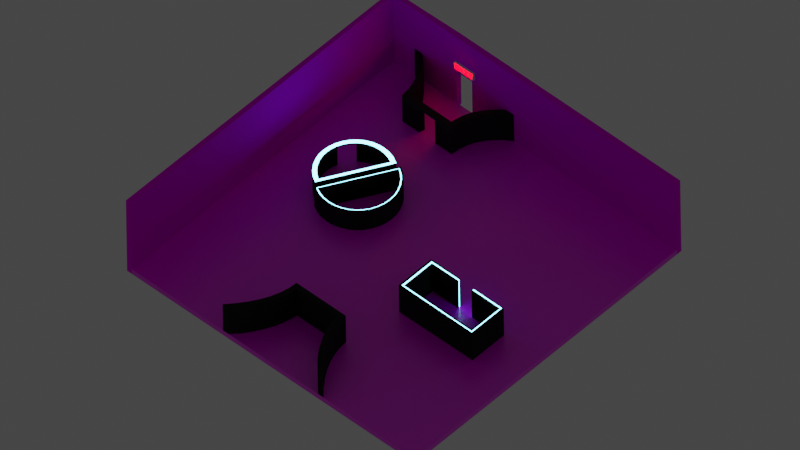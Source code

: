 # Source: Level_14.blend  (saved by Blender 2.83.18; exported with 4.5.12 LTS)
import bpy
from mathutils import Matrix  # noqa: F401  (used for matrix-valued properties, if any)

bpy.ops.wm.read_factory_settings(use_empty=True)
scene = bpy.context.scene
scene.name = 'Scene'

# ---- collections
col_collection = bpy.data.collections.new('Collection'); scene.collection.children.link(col_collection)

# ---- images (referenced by path relative to the original .blend; pixels are not part of the script)
import os
ASSET_DIR = os.environ.get("B2B_ASSET_DIR", "")  # directory of the original .blend (textures are referenced by path, not embedded)
HERE = os.path.dirname(os.path.abspath(__file__))  # packed textures are extracted next to this script under _unpacked/

def load_image(name, relpath, width, height, colorspace="sRGB"):
    """Load a texture the original file referenced (path relative to the .blend, or extracted next to this script)."""
    p = next((c for c in (os.path.join(HERE, relpath), os.path.join(ASSET_DIR, relpath)) if relpath and os.path.exists(c)), "")
    if p:
        img = bpy.data.images.load(p, check_existing=True)
        img.name = name
    else:  # same state as the original file: an image datablock whose file is absent (Cycles renders it pink)
        img = bpy.data.images.new(name, width, height)
        img.source = "FILE"
        img.filepath = "//" + (relpath or name)
    img.colorspace_settings.name = colorspace
    return img
img_white_tiles_png = load_image('White Tiles.png', 'White Tiles.png', 1024, 1024, 'sRGB')
img_black_tiles_png_001 = load_image('Black_Tiles.png.001', 'Black_Tiles.png', 1024, 1024, 'sRGB')

# ---- materials (node trees are filled in below, after node groups)
mat_wall_black = bpy.data.materials.new('Wall_Black')
mat_wall_black.use_transparent_shadow = False
mat_emission = bpy.data.materials.new('Emission')
mat_emission.use_transparent_shadow = False
mat_material_001 = bpy.data.materials.new('Material.001')
mat_material_001.use_transparent_shadow = False
mat_floor = bpy.data.materials.new('Floor')
mat_floor.use_transparent_shadow = False
mat_black_tiles = bpy.data.materials.new('Black Tiles')
mat_black_tiles.use_transparent_shadow = False

# ---- material node trees
mat_wall_black.use_nodes = True; mat_wall_black.node_tree.nodes.clear()
_N = mat_wall_black.node_tree.nodes; _L = mat_wall_black.node_tree.links
n0 = _N.new('ShaderNodeBsdfPrincipled'); n0.name = 'Principled BSDF'; n0.location = (10, 300)
n0.distribution = 'GGX'
n0.subsurface_method = 'BURLEY'
n0.inputs[0].default_value = (0.0149, 0.0149, 0.0149, 1.0)
n0.inputs[2].default_value = 0.925
n0.inputs[3].default_value = 1.45
n0.inputs[13].default_value = 0.05833
n0.inputs[27].default_value = (0.0, 0.0, 0.0, 1.0)
n0.inputs[28].default_value = 1.0
n1 = _N.new('ShaderNodeOutputMaterial'); n1.name = 'Material Output'; n1.location = (300, 300)
_L.new(n0.outputs[0], n1.inputs[0])
n1.is_active_output = True
mat_emission.use_nodes = True; mat_emission.node_tree.nodes.clear()
_N = mat_emission.node_tree.nodes; _L = mat_emission.node_tree.links
n0 = _N.new('ShaderNodeOutputMaterial'); n0.name = 'Material Output'; n0.location = (300, 300)
n1 = _N.new('ShaderNodeEmission'); n1.name = 'Emission'; n1.location = (67, 237)
n1.inputs[0].default_value = (0.1914, 0.7458, 1.0, 1.0)
n1.inputs[1].default_value = 8.9
_L.new(n1.outputs[0], n0.inputs[0])
n0.is_active_output = True
mat_material_001.use_nodes = True; mat_material_001.node_tree.nodes.clear()
_N = mat_material_001.node_tree.nodes; _L = mat_material_001.node_tree.links
n0 = _N.new('ShaderNodeOutputMaterial'); n0.name = 'Material Output'; n0.location = (300, 300)
n1 = _N.new('ShaderNodeEmission'); n1.name = 'Emission'; n1.location = (46, 228)
n1.inputs[0].default_value = (1.0, 0.0, 0.003421, 1.0)
n1.inputs[1].default_value = 17.4
_L.new(n1.outputs[0], n0.inputs[0])
n0.is_active_output = True
mat_floor.use_nodes = True; mat_floor.node_tree.nodes.clear()
_N = mat_floor.node_tree.nodes; _L = mat_floor.node_tree.links
n0 = _N.new('ShaderNodeOutputMaterial'); n0.name = 'Material Output'; n0.location = (650, 300)
n1 = _N.new('ShaderNodeTexCoord'); n1.name = 'Texture Coordinate'; n1.location = (-932, 159)
n2 = _N.new('ShaderNodeMapping'); n2.name = 'Mapping'; n2.location = (-722, 176)
n2.width = 240
n2.inputs[3].default_value = (15.0, 8.0, 1.0)
n3 = _N.new('ShaderNodeTexImage'); n3.name = 'Image Texture.001'; n3.location = (-402, -9)
n3.image = img_white_tiles_png
n4 = _N.new('ShaderNodeValToRGB'); n4.name = 'ColorRamp'; n4.location = (-19, -70)
while len(n4.color_ramp.elements) > 1: n4.color_ramp.elements.remove(n4.color_ramp.elements[-1])
n4.color_ramp.elements[0].position = 0.0; n4.color_ramp.elements[0].color = (1.0, 1.0, 1.0, 1.0)
_e = n4.color_ramp.elements.new(0.4364); _e.color = (0.0, 0.0, 0.0, 1.0)
n5 = _N.new('ShaderNodeBsdfPrincipled'); n5.name = 'Principled BSDF'; n5.location = (360, 300)
n5.distribution = 'GGX'
n5.subsurface_method = 'BURLEY'
n5.inputs[3].default_value = 1.45
n5.inputs[13].default_value = 1.0
n5.inputs[27].default_value = (0.0, 0.0, 0.0, 1.0)
n5.inputs[28].default_value = 1.0
_L.new(n2.outputs[0], n3.inputs[0])
_L.new(n1.outputs[2], n2.inputs[0])
_L.new(n3.outputs[0], n5.inputs[0])
_L.new(n3.outputs[0], n4.inputs[0])
_L.new(n4.outputs[0], n5.inputs[2])
_L.new(n5.outputs[0], n0.inputs[0])
n0.is_active_output = True
mat_black_tiles.use_nodes = True; mat_black_tiles.node_tree.nodes.clear()
_N = mat_black_tiles.node_tree.nodes; _L = mat_black_tiles.node_tree.links
n0 = _N.new('ShaderNodeTexCoord'); n0.name = 'Texture Coordinate'; n0.location = (-830, 132)
n1 = _N.new('ShaderNodeMapping'); n1.name = 'Mapping'; n1.location = (-620, 149)
n1.width = 240
n1.inputs[3].default_value = (8.0, 4.0, 1.0)
n2 = _N.new('ShaderNodeTexImage'); n2.name = 'Image Texture'; n2.location = (-330, 135)
n2.image = img_black_tiles_png_001
n3 = _N.new('ShaderNodeOutputMaterial'); n3.name = 'Material Output'; n3.location = (601, 287)
n4 = _N.new('ShaderNodeValToRGB'); n4.name = 'ColorRamp'; n4.location = (14, 25)
while len(n4.color_ramp.elements) > 1: n4.color_ramp.elements.remove(n4.color_ramp.elements[-1])
n4.color_ramp.elements[0].position = 0.0; n4.color_ramp.elements[0].color = (1.0, 1.0, 1.0, 1.0)
_e = n4.color_ramp.elements.new(0.08182); _e.color = (0.0, 0.0, 0.0, 1.0)
n5 = _N.new('ShaderNodeBrightContrast'); n5.name = 'Bright/Contrast'; n5.location = (82, 144)
n5.inputs[1].default_value = -0.05
n5.inputs[2].default_value = -0.05
n6 = _N.new('ShaderNodeBsdfPrincipled'); n6.name = 'Principled BSDF'; n6.location = (317, 224)
n6.distribution = 'GGX'
n6.subsurface_method = 'BURLEY'
n6.inputs[2].default_value = 1.0
n6.inputs[3].default_value = 1.45
n6.inputs[13].default_value = 0.1045
n6.inputs[27].default_value = (0.0, 0.0, 0.0, 1.0)
n6.inputs[28].default_value = 1.0
_L.new(n6.outputs[0], n3.inputs[0])
_L.new(n1.outputs[0], n2.inputs[0])
_L.new(n0.outputs[2], n1.inputs[0])
_L.new(n2.outputs[0], n5.inputs[0])
_L.new(n2.outputs[0], n4.inputs[0])
_L.new(n5.outputs[0], n6.inputs[0])
n3.is_active_output = True

# ---- world
world_world = bpy.data.worlds.new('World'); scene.world = world_world
world_world.use_nodes = True; world_world.node_tree.nodes.clear()
_N = world_world.node_tree.nodes; _L = world_world.node_tree.links
n0 = _N.new('ShaderNodeOutputWorld'); n0.name = 'World Output'; n0.location = (300, 300)
n1 = _N.new('ShaderNodeBackground'); n1.name = 'Background'; n1.location = (10, 300)
n1.inputs[0].default_value = (0.05088, 0.05088, 0.05088, 1.0)
_L.new(n1.outputs[0], n0.inputs[0])
n0.is_active_output = True
world_world.color = (0.05088, 0.05088, 0.05088)
world_world.use_sun_shadow = False
world_world.sun_shadow_jitter_overblur = 0.0

# ---- cameras
cam_camera_001 = bpy.data.cameras.new('Camera.001')
cam_camera_001.type = 'ORTHO'
cam_camera_001.ortho_scale = 41.5

# ---- meshes
me_cube_002 = bpy.data.meshes.new('Cube.002')
me_cube_002.from_pydata([(-1.0, -1.0, -1.0), (-1.0, -1.0, 1.0), (-1.0, 1.342, -1.0), (-1.0, 1.342, 1.0), (1.0, -1.0, -1.0), (1.0, -1.0, 1.0), (1.0, 1.342, -1.0), (1.0, 1.342, 1.0)], [], [(0, 1, 3, 2), (2, 3, 7, 6), (6, 7, 5, 4), (4, 5, 1, 0), (2, 6, 4, 0), (7, 3, 1, 5)])
_uv = me_cube_002.uv_layers.new(name='UVMap')
_uv.uv.foreach_set('vector', [0.375, 0.0, 0.625, 0.0, 0.625, 0.25, 0.375, 0.25, 0.375, 0.25, 0.625, 0.25, 0.625, 0.5, 0.375, 0.5, 0.375, 0.5, 0.625, 0.5, 0.625, 0.75, 0.375, 0.75, 0.375, 0.75, 0.625, 0.75, 0.625, 1.0, 0.375, 1.0, 0.125, 0.5, 0.375, 0.5, 0.375, 0.75, 0.125, 0.75, 0.625, 0.5, 0.875, 0.5, 0.875, 0.75, 0.625, 0.75])
me_cube_002.use_remesh_fix_poles = True
me_cube_002.use_remesh_preserve_attributes = False
me_cube_002.use_mirror_vertex_groups = False
me_cube_002.update()
me_cube_003 = bpy.data.meshes.new('Cube.003')
me_cube_003.from_pydata([(-1.553, -0.8266, -1.0), (-1.553, -0.8266, 1.0), (-1.553, 0.8266, -1.0), (-1.553, 0.8266, 1.0), (1.801, -2.043, -1.0), (1.801, -2.043, 1.0), (1.796, 1.829, -1.0), (1.796, 1.829, 1.0), (1.376, 1.588, -1.0), (0.8348, 1.353, -1.0), (0.292, 1.171, -1.0), (-0.252, 1.009, -1.0), (-0.7969, 0.9104, -1.0), (-1.311, 0.8427, -1.0), (-1.311, 0.8427, 1.0), (-0.7969, 0.9104, 1.0), (-0.252, 1.009, 1.0), (0.292, 1.171, 1.0), (0.8348, 1.353, 1.0), (1.376, 1.588, 1.0), (-1.311, -0.8427, -1.0), (-0.7969, -0.9104, -1.0), (-0.252, -1.009, -1.0), (0.292, -1.171, -1.0), (0.8348, -1.353, -1.0), (1.376, -1.588, -1.0), (1.376, -1.588, 1.0), (0.8348, -1.353, 1.0), (0.292, -1.171, 1.0), (-0.252, -1.009, 1.0), (-0.7969, -0.9104, 1.0), (-1.311, -0.8427, 1.0), (-1.891, 1.0, -1.0), (-1.891, -1.0, -1.0), (-1.891, -1.0, 1.0), (-1.891, 1.0, 1.0), (-1.365, 1.027, -1.0), (1.266, 1.772, 1.0), (1.801, 2.043, 1.0), (1.801, 2.043, -1.0), (1.796, -1.829, 1.0), (1.796, -1.829, -1.0), (1.266, -1.772, -1.0), (-1.365, -1.027, 1.0), (1.266, 1.772, -1.0), (0.7401, 1.541, -1.0), (0.2138, 1.351, -1.0), (-0.3125, 1.202, -1.0), (-0.8388, 1.094, -1.0), (-1.365, 1.027, 1.0), (-0.8388, 1.094, 1.0), (-0.3125, 1.202, 1.0), (0.2138, 1.351, 1.0), (0.7401, 1.541, 1.0), (-1.365, -1.027, -1.0), (-0.8388, -1.094, -1.0), (-0.3125, -1.202, -1.0), (0.2138, -1.351, -1.0), (0.7401, -1.541, -1.0), (1.266, -1.772, 1.0), (0.7401, -1.541, 1.0), (0.2138, -1.351, 1.0), (-0.3125, -1.202, 1.0), (-0.8388, -1.094, 1.0)], [], [(33, 34, 35, 32), (44, 37, 38, 39), (54, 43, 34, 33), (1, 0, 2, 3), (4, 5, 59, 42), (42, 59, 60, 58), (58, 60, 61, 57), (57, 61, 62, 56), (56, 62, 63, 55), (55, 63, 43, 54), (32, 35, 49, 36), (36, 49, 50, 48), (48, 50, 51, 47), (47, 51, 52, 46), (46, 52, 53, 45), (45, 53, 37, 44), (2, 0, 33, 32), (1, 3, 35, 34), (13, 2, 32, 36), (19, 7, 38, 37), (7, 6, 39, 38), (41, 40, 5, 4), (25, 41, 4, 42), (31, 1, 34, 43), (6, 8, 44, 39), (8, 9, 45, 44), (9, 10, 46, 45), (10, 11, 47, 46), (11, 12, 48, 47), (12, 13, 36, 48), (3, 14, 49, 35), (14, 15, 50, 49), (15, 16, 51, 50), (16, 17, 52, 51), (17, 18, 53, 52), (18, 19, 37, 53), (0, 20, 54, 33), (20, 21, 55, 54), (21, 22, 56, 55), (22, 23, 57, 56), (23, 24, 58, 57), (24, 25, 42, 58), (40, 26, 59, 5), (26, 27, 60, 59), (27, 28, 61, 60), (28, 29, 62, 61), (29, 30, 63, 62), (30, 31, 43, 63), (3, 2, 13, 14), (12, 15, 14, 13), (11, 16, 15, 12), (10, 17, 16, 11), (9, 18, 17, 10), (8, 19, 18, 9), (19, 8, 6, 7), (0, 1, 31, 20), (20, 31, 30, 21), (21, 30, 29, 22), (22, 29, 28, 23), (23, 28, 27, 24), (24, 27, 26, 25), (40, 41, 25, 26)])
_uv = me_cube_003.uv_layers.new(name='UVMap')
_uv.uv.foreach_set('vector', [0.375, 0.0, 0.625, 0.0, 0.625, 0.25, 0.375, 0.25, 0.375, 0.4643, 0.625, 0.4643, 0.625, 0.5, 0.375, 0.5, 0.375, 0.9643, 0.625, 0.9643, 0.625, 1.0, 0.375, 1.0, 0.8577, 0.7185, 0.1423, 0.7185, 0.1423, 0.5315, 0.8577, 0.5315, 0.375, 0.75, 0.625, 0.75, 0.625, 0.7857, 0.375, 0.7857, 0.375, 0.7857, 0.625, 0.7857, 0.625, 0.8214, 0.375, 0.8214, 0.375, 0.8214, 0.625, 0.8214, 0.625, 0.8571, 0.375, 0.8571, 0.375, 0.8571, 0.625, 0.8571, 0.625, 0.8929, 0.375, 0.8929, 0.375, 0.8929, 0.625, 0.8929, 0.625, 0.9286, 0.375, 0.9286, 0.375, 0.9286, 0.625, 0.9286, 0.625, 0.9643, 0.375, 0.9643, 0.375, 0.25, 0.625, 0.25, 0.625, 0.2857, 0.375, 0.2857, 0.375, 0.2857, 0.625, 0.2857, 0.625, 0.3214, 0.375, 0.3214, 0.375, 0.3214, 0.625, 0.3214, 0.625, 0.3571, 0.375, 0.3571, 0.375, 0.3571, 0.625, 0.3571, 0.625, 0.3929, 0.375, 0.3929, 0.375, 0.3929, 0.625, 0.3929, 0.625, 0.4286, 0.375, 0.4286, 0.375, 0.4286, 0.625, 0.4286, 0.625, 0.4643, 0.375, 0.4643, 0.1423, 0.5315, 0.1423, 0.7185, 0.125, 0.75, 0.125, 0.5, 0.8577, 0.7185, 0.8577, 0.5315, 0.875, 0.5, 0.875, 0.75, 0.1622, 0.5312, 0.1423, 0.5315, 0.125, 0.5, 0.1607, 0.5, 0.6533, 0.5189, 0.625, 0.5156, 0.625, 0.5, 0.6607, 0.5, 0.625, 0.5156, 0.3792, 0.5172, 0.375, 0.5, 0.625, 0.5, 0.3792, 0.7328, 0.6208, 0.7328, 0.625, 0.75, 0.375, 0.75, 0.3467, 0.7311, 0.3792, 0.7328, 0.375, 0.75, 0.3393, 0.75, 0.8378, 0.7188, 0.8577, 0.7185, 0.875, 0.75, 0.8393, 0.75, 0.3792, 0.5172, 0.3467, 0.5189, 0.3393, 0.5, 0.375, 0.5, 0.3467, 0.5189, 0.31, 0.5213, 0.3036, 0.5, 0.3393, 0.5, 0.31, 0.5213, 0.2732, 0.5239, 0.2679, 0.5, 0.3036, 0.5, 0.2732, 0.5239, 0.2362, 0.5267, 0.2321, 0.5, 0.2679, 0.5, 0.2362, 0.5267, 0.1993, 0.5292, 0.1964, 0.5, 0.2321, 0.5, 0.1993, 0.5292, 0.1622, 0.5312, 0.1607, 0.5, 0.1964, 0.5, 0.8577, 0.5315, 0.8378, 0.5312, 0.8393, 0.5, 0.875, 0.5, 0.8378, 0.5312, 0.8007, 0.5294, 0.8036, 0.5, 0.8393, 0.5, 0.8007, 0.5294, 0.7638, 0.527, 0.7679, 0.5, 0.8036, 0.5, 0.7638, 0.527, 0.7268, 0.5243, 0.7321, 0.5, 0.7679, 0.5, 0.7268, 0.5243, 0.69, 0.5217, 0.6964, 0.5, 0.7321, 0.5, 0.69, 0.5217, 0.6533, 0.5189, 0.6607, 0.5, 0.6964, 0.5, 0.1423, 0.7185, 0.1622, 0.7188, 0.1607, 0.75, 0.125, 0.75, 0.1622, 0.7188, 0.1993, 0.7206, 0.1964, 0.75, 0.1607, 0.75, 0.1993, 0.7206, 0.2362, 0.723, 0.2321, 0.75, 0.1964, 0.75, 0.2362, 0.723, 0.2732, 0.7257, 0.2679, 0.75, 0.2321, 0.75, 0.2732, 0.7257, 0.31, 0.7283, 0.3036, 0.75, 0.2679, 0.75, 0.31, 0.7283, 0.3467, 0.7311, 0.3393, 0.75, 0.3036, 0.75, 0.6208, 0.7328, 0.6533, 0.7311, 0.6607, 0.75, 0.625, 0.75, 0.6533, 0.7311, 0.69, 0.7287, 0.6964, 0.75, 0.6607, 0.75, 0.69, 0.7287, 0.7268, 0.7261, 0.7321, 0.75, 0.6964, 0.75, 0.7268, 0.7261, 0.7638, 0.7233, 0.7679, 0.75, 0.7321, 0.75, 0.7638, 0.7233, 0.8007, 0.7208, 0.8036, 0.75, 0.7679, 0.75, 0.8007, 0.7208, 0.8378, 0.7188, 0.8393, 0.75, 0.8036, 0.75, 0.8577, 0.5315, 0.1423, 0.5315, 0.1622, 0.5312, 0.8378, 0.5312, 0.1993, 0.5292, 0.8007, 0.5294, 0.8378, 0.5312, 0.1622, 0.5312, 0.2362, 0.5267, 0.7638, 0.527, 0.8007, 0.5294, 0.1993, 0.5292, 0.2732, 0.5239, 0.7268, 0.5243, 0.7638, 0.527, 0.2362, 0.5267, 0.31, 0.5213, 0.69, 0.5217, 0.7268, 0.5243, 0.2732, 0.5239, 0.3467, 0.5189, 0.6533, 0.5189, 0.69, 0.5217, 0.31, 0.5213, 0.6533, 0.5189, 0.3467, 0.5189, 0.3792, 0.5172, 0.625, 0.5156, 0.1423, 0.7185, 0.8577, 0.7185, 0.8378, 0.7188, 0.1622, 0.7188, 0.1622, 0.7188, 0.8378, 0.7188, 0.8007, 0.7208, 0.1993, 0.7206, 0.1993, 0.7206, 0.8007, 0.7208, 0.7638, 0.7233, 0.2362, 0.723, 0.2362, 0.723, 0.7638, 0.7233, 0.7268, 0.7261, 0.2732, 0.7257, 0.2732, 0.7257, 0.7268, 0.7261, 0.69, 0.7287, 0.31, 0.7283, 0.31, 0.7283, 0.69, 0.7287, 0.6533, 0.7311, 0.3467, 0.7311, 0.6208, 0.7328, 0.3792, 0.7328, 0.3467, 0.7311, 0.6533, 0.7311])
me_cube_003.materials.append(mat_wall_black)
me_cube_003.use_remesh_fix_poles = True
me_cube_003.use_remesh_preserve_attributes = False
me_cube_003.use_mirror_vertex_groups = False
me_cube_003.update()
me_cube_006 = bpy.data.meshes.new('Cube.006')
me_cube_006.from_pydata([(-0.7756, -0.8266, -1.0), (-0.7756, -0.8266, 1.0), (-0.7756, 0.8266, -1.0), (-0.7756, 0.8266, 1.0), (1.773, -2.043, -1.0), (1.773, -2.043, 1.0), (1.763, 1.753, -1.0), (1.763, 1.753, 1.0), (1.589, 1.588, -1.0), (1.198, 1.353, -1.0), (0.8003, 1.171, -1.0), (0.383, 1.009, -1.0), (-0.07112, 0.9104, -1.0), (-0.5395, 0.8427, -1.0), (-0.5395, 0.8427, 1.0), (-0.07112, 0.9104, 1.0), (0.383, 1.009, 1.0), (0.8003, 1.171, 1.0), (1.198, 1.353, 1.0), (1.589, 1.588, 1.0), (-0.5395, -0.8427, -1.0), (-0.07112, -0.9104, -1.0), (0.383, -1.009, -1.0), (0.8003, -1.171, -1.0), (1.198, -1.353, -1.0), (1.589, -1.588, -1.0), (1.589, -1.588, 1.0), (1.198, -1.353, 1.0), (0.8003, -1.171, 1.0), (0.383, -1.009, 1.0), (-0.07112, -0.9104, 1.0), (-0.5395, -0.8427, 1.0), (-1.114, 1.0, -1.0), (-1.114, -1.0, -1.0), (-1.114, -1.0, 1.0), (-1.114, 1.0, 1.0), (-0.6021, 1.027, -1.0), (1.469, 1.772, 1.0), (1.773, 2.043, 1.0), (1.773, 2.043, -1.0), (1.763, -1.753, 1.0), (1.763, -1.753, -1.0), (1.469, -1.772, -1.0), (-0.6021, -1.027, 1.0), (1.469, 1.772, -1.0), (1.091, 1.541, -1.0), (0.7112, 1.351, -1.0), (0.3105, 1.202, -1.0), (-0.1238, 1.094, -1.0), (-0.6021, 1.027, 1.0), (-0.1238, 1.094, 1.0), (0.3105, 1.202, 1.0), (0.7112, 1.351, 1.0), (1.091, 1.541, 1.0), (-0.6021, -1.027, -1.0), (-0.1238, -1.094, -1.0), (0.3105, -1.202, -1.0), (0.7112, -1.351, -1.0), (1.091, -1.541, -1.0), (1.469, -1.772, 1.0), (1.091, -1.541, 1.0), (0.7112, -1.351, 1.0), (0.3105, -1.202, 1.0), (-0.1238, -1.094, 1.0), (-1.114, 0.3335, -1.0), (-1.114, -0.3335, -1.0), (-1.114, -0.3335, 1.0), (-1.114, 0.3335, 1.0), (-0.7756, 0.2755, -1.0), (-0.7756, -0.2755, -1.0), (-0.7756, -0.2755, 1.0), (-0.7756, 0.2755, 1.0), (-1.114, -1.0, 0.757), (-1.114, 1.0, 0.757), (1.773, 2.043, 0.757), (1.773, -2.043, 0.757), (-0.7756, -0.8266, 0.757), (-0.7756, 0.8266, 0.757), (1.469, -1.772, 0.757), (1.091, -1.541, 0.757), (0.7112, -1.351, 0.757), (0.3105, -1.202, 0.757), (-0.1238, -1.094, 0.757), (-0.6021, -1.027, 0.757), (-0.6021, 1.027, 0.757), (-0.1238, 1.094, 0.757), (0.3105, 1.202, 0.757), (0.7112, 1.351, 0.757), (1.091, 1.541, 0.757), (1.469, 1.772, 0.757), (1.763, 1.753, 0.757), (1.763, -1.753, 0.757), (-0.5395, 0.8427, 0.757), (-0.07112, 0.9104, 0.757), (0.383, 1.009, 0.757), (0.8003, 1.171, 0.757), (1.198, 1.353, 0.757), (1.589, 1.588, 0.757), (-0.5395, -0.8427, 0.757), (-0.07112, -0.9104, 0.757), (0.383, -1.009, 0.757), (0.8003, -1.171, 0.757), (1.198, -1.353, 0.757), (1.589, -1.588, 0.757), (-0.7756, -0.2755, 0.757), (-0.7756, 0.2755, 0.757), (-1.114, -0.3335, 0.757), (-1.114, 0.3335, 0.757)], [], [(107, 67, 35, 73), (89, 37, 38, 74), (83, 43, 34, 72), (105, 68, 2, 77), (75, 5, 59, 78), (78, 59, 60, 79), (79, 60, 61, 80), (80, 61, 62, 81), (81, 62, 63, 82), (82, 63, 43, 83), (73, 35, 49, 84), (84, 49, 50, 85), (85, 50, 51, 86), (86, 51, 52, 87), (87, 52, 53, 88), (88, 53, 37, 89), (69, 0, 33, 65), (71, 3, 35, 67), (13, 2, 32, 36), (19, 7, 38, 37), (90, 6, 39, 74), (91, 40, 5, 75), (25, 41, 4, 42), (31, 1, 34, 43), (6, 8, 44, 39), (8, 9, 45, 44), (9, 10, 46, 45), (10, 11, 47, 46), (11, 12, 48, 47), (12, 13, 36, 48), (3, 14, 49, 35), (14, 15, 50, 49), (15, 16, 51, 50), (16, 17, 52, 51), (17, 18, 53, 52), (18, 19, 37, 53), (0, 20, 54, 33), (20, 21, 55, 54), (21, 22, 56, 55), (22, 23, 57, 56), (23, 24, 58, 57), (24, 25, 42, 58), (40, 26, 59, 5), (26, 27, 60, 59), (27, 28, 61, 60), (28, 29, 62, 61), (29, 30, 63, 62), (30, 31, 43, 63), (77, 2, 13, 92), (93, 15, 14, 92), (94, 16, 15, 93), (95, 17, 16, 94), (96, 18, 17, 95), (97, 19, 18, 96), (97, 8, 6, 90), (76, 1, 31, 98), (98, 31, 30, 99), (99, 30, 29, 100), (100, 29, 28, 101), (101, 28, 27, 102), (102, 27, 26, 103), (91, 41, 25, 103), (1, 70, 66, 34), (70, 71, 67, 66), (2, 68, 64, 32), (107, 64, 68, 105), (76, 0, 69, 104), (106, 104, 69, 65), (72, 34, 66, 106), (106, 66, 67, 107), (33, 72, 106, 65), (70, 104, 105, 71), (1, 76, 104, 70), (40, 91, 103, 26), (24, 102, 103, 25), (23, 101, 102, 24), (22, 100, 101, 23), (21, 99, 100, 22), (20, 98, 99, 21), (0, 76, 98, 20), (19, 97, 90, 7), (8, 97, 96, 9), (9, 96, 95, 10), (10, 95, 94, 11), (11, 94, 93, 12), (12, 93, 92, 13), (3, 77, 92, 14), (41, 91, 75, 4), (7, 90, 74, 38), (45, 88, 89, 44), (46, 87, 88, 45), (47, 86, 87, 46), (48, 85, 86, 47), (36, 84, 85, 48), (32, 73, 84, 36), (55, 82, 83, 54), (56, 81, 82, 55), (57, 80, 81, 56), (58, 79, 80, 57), (42, 78, 79, 58), (4, 75, 78, 42), (71, 105, 77, 3), (54, 83, 72, 33), (44, 89, 74, 39), (64, 107, 73, 32)])
_uv = me_cube_006.uv_layers.new(name='UVMap')
_uv.uv.foreach_set('vector', [0.5946, 0.1667, 0.625, 0.1667, 0.625, 0.25, 0.5946, 0.25, 0.5946, 0.4643, 0.625, 0.4643, 0.625, 0.5, 0.5946, 0.5, 0.5946, 0.9643, 0.625, 0.9643, 0.625, 1.0, 0.5946, 1.0, 0.7708, 0.5938, 0.1423, 0.5938, 0.1423, 0.5315, 0.7708, 0.5315, 0.5946, 0.75, 0.625, 0.75, 0.625, 0.7857, 0.5946, 0.7857, 0.5946, 0.7857, 0.625, 0.7857, 0.625, 0.8214, 0.5946, 0.8214, 0.5946, 0.8214, 0.625, 0.8214, 0.625, 0.8571, 0.5946, 0.8571, 0.5946, 0.8571, 0.625, 0.8571, 0.625, 0.8929, 0.5946, 0.8929, 0.5946, 0.8929, 0.625, 0.8929, 0.625, 0.9286, 0.5946, 0.9286, 0.5946, 0.9286, 0.625, 0.9286, 0.625, 0.9643, 0.5946, 0.9643, 0.5946, 0.25, 0.625, 0.25, 0.625, 0.2857, 0.5946, 0.2857, 0.5946, 0.2857, 0.625, 0.2857, 0.625, 0.3214, 0.5946, 0.3214, 0.5946, 0.3214, 0.625, 0.3214, 0.625, 0.3571, 0.5946, 0.3571, 0.5946, 0.3571, 0.625, 0.3571, 0.625, 0.3929, 0.5946, 0.3929, 0.5946, 0.3929, 0.625, 0.3929, 0.625, 0.4286, 0.5946, 0.4286, 0.5946, 0.4286, 0.625, 0.4286, 0.625, 0.4643, 0.5946, 0.4643, 0.1423, 0.6562, 0.1423, 0.7185, 0.125, 0.75, 0.125, 0.6667, 0.8577, 0.5938, 0.8577, 0.5315, 0.875, 0.5, 0.875, 0.5833, 0.1622, 0.5312, 0.1423, 0.5315, 0.125, 0.5, 0.1607, 0.5, 0.6533, 0.5189, 0.625, 0.5156, 0.625, 0.5, 0.6607, 0.5, 0.5951, 0.5158, 0.3792, 0.5172, 0.375, 0.5, 0.5946, 0.5, 0.5914, 0.7328, 0.6208, 0.7328, 0.625, 0.75, 0.5946, 0.75, 0.3467, 0.7311, 0.3792, 0.7328, 0.375, 0.75, 0.3393, 0.75, 0.8378, 0.7188, 0.8577, 0.7185, 0.875, 0.75, 0.8393, 0.75, 0.3792, 0.5172, 0.3467, 0.5189, 0.3393, 0.5, 0.375, 0.5, 0.3467, 0.5189, 0.31, 0.5213, 0.3036, 0.5, 0.3393, 0.5, 0.31, 0.5213, 0.2732, 0.5239, 0.2679, 0.5, 0.3036, 0.5, 0.2732, 0.5239, 0.2362, 0.5267, 0.2321, 0.5, 0.2679, 0.5, 0.2362, 0.5267, 0.1993, 0.5292, 0.1964, 0.5, 0.2321, 0.5, 0.1993, 0.5292, 0.1622, 0.5312, 0.1607, 0.5, 0.1964, 0.5, 0.8577, 0.5315, 0.8378, 0.5312, 0.8393, 0.5, 0.875, 0.5, 0.8378, 0.5312, 0.8007, 0.5294, 0.8036, 0.5, 0.8393, 0.5, 0.8007, 0.5294, 0.7638, 0.527, 0.7679, 0.5, 0.8036, 0.5, 0.7638, 0.527, 0.7268, 0.5243, 0.7321, 0.5, 0.7679, 0.5, 0.7268, 0.5243, 0.69, 0.5217, 0.6964, 0.5, 0.7321, 0.5, 0.69, 0.5217, 0.6533, 0.5189, 0.6607, 0.5, 0.6964, 0.5, 0.1423, 0.7185, 0.1622, 0.7188, 0.1607, 0.75, 0.125, 0.75, 0.1622, 0.7188, 0.1993, 0.7206, 0.1964, 0.75, 0.1607, 0.75, 0.1993, 0.7206, 0.2362, 0.723, 0.2321, 0.75, 0.1964, 0.75, 0.2362, 0.723, 0.2732, 0.7257, 0.2679, 0.75, 0.2321, 0.75, 0.2732, 0.7257, 0.31, 0.7283, 0.3036, 0.75, 0.2679, 0.75, 0.31, 0.7283, 0.3467, 0.7311, 0.3393, 0.75, 0.3036, 0.75, 0.6208, 0.7328, 0.6533, 0.7311, 0.6607, 0.75, 0.625, 0.75, 0.6533, 0.7311, 0.69, 0.7287, 0.6964, 0.75, 0.6607, 0.75, 0.69, 0.7287, 0.7268, 0.7261, 0.7321, 0.75, 0.6964, 0.75, 0.7268, 0.7261, 0.7638, 0.7233, 0.7679, 0.75, 0.7321, 0.75, 0.7638, 0.7233, 0.8007, 0.7208, 0.8036, 0.75, 0.7679, 0.75, 0.8007, 0.7208, 0.8378, 0.7188, 0.8393, 0.75, 0.8036, 0.75, 0.7708, 0.5315, 0.1423, 0.5315, 0.1622, 0.5312, 0.7557, 0.5312, 0.7276, 0.5294, 0.8007, 0.5294, 0.8378, 0.5312, 0.7557, 0.5312, 0.6997, 0.5269, 0.7638, 0.527, 0.8007, 0.5294, 0.7276, 0.5294, 0.6717, 0.5242, 0.7268, 0.5243, 0.7638, 0.527, 0.6997, 0.5269, 0.6438, 0.5216, 0.69, 0.5217, 0.7268, 0.5243, 0.6717, 0.5242, 0.616, 0.5189, 0.6533, 0.5189, 0.69, 0.5217, 0.6438, 0.5216, 0.616, 0.5189, 0.3467, 0.5189, 0.3792, 0.5172, 0.5951, 0.5158, 0.7708, 0.7185, 0.8577, 0.7185, 0.8378, 0.7188, 0.7557, 0.7188, 0.7557, 0.7188, 0.8378, 0.7188, 0.8007, 0.7208, 0.7276, 0.7208, 0.7276, 0.7208, 0.8007, 0.7208, 0.7638, 0.7233, 0.6997, 0.7233, 0.6997, 0.7233, 0.7638, 0.7233, 0.7268, 0.7261, 0.6717, 0.726, 0.6717, 0.726, 0.7268, 0.7261, 0.69, 0.7287, 0.6438, 0.7287, 0.6438, 0.7287, 0.69, 0.7287, 0.6533, 0.7311, 0.616, 0.7311, 0.5914, 0.7328, 0.3792, 0.7328, 0.3467, 0.7311, 0.616, 0.7311, 0.8577, 0.7185, 0.8577, 0.6562, 0.875, 0.6667, 0.875, 0.75, 0.8577, 0.6562, 0.8577, 0.5938, 0.875, 0.5833, 0.875, 0.6667, 0.1423, 0.5315, 0.1423, 0.5938, 0.125, 0.5833, 0.125, 0.5, 0.5946, 0.1667, 0.375, 0.1667, 0.1423, 0.5938, 0.7708, 0.5938, 0.7708, 0.7185, 0.1423, 0.7185, 0.1423, 0.6562, 0.7708, 0.6562, 0.5946, 0.08333, 0.7708, 0.6562, 0.1423, 0.6562, 0.375, 0.08333, 0.5946, 0.0, 0.625, 0.0, 0.625, 0.08333, 0.5946, 0.08333, 0.5946, 0.08333, 0.625, 0.08333, 0.625, 0.1667, 0.5946, 0.1667, 0.375, 0.0, 0.5946, 0.0, 0.5946, 0.08333, 0.375, 0.08333, 0.8577, 0.6562, 0.7708, 0.6562, 0.7708, 0.5938, 0.8577, 0.5938, 0.8577, 0.7185, 0.7708, 0.7185, 0.7708, 0.6562, 0.8577, 0.6562, 0.6208, 0.7328, 0.5914, 0.7328, 0.616, 0.7311, 0.6533, 0.7311, 0.31, 0.7283, 0.6438, 0.7287, 0.616, 0.7311, 0.3467, 0.7311, 0.2732, 0.7257, 0.6717, 0.726, 0.6438, 0.7287, 0.31, 0.7283, 0.2362, 0.723, 0.6997, 0.7233, 0.6717, 0.726, 0.2732, 0.7257, 0.1993, 0.7206, 0.7276, 0.7208, 0.6997, 0.7233, 0.2362, 0.723, 0.1622, 0.7188, 0.7557, 0.7188, 0.7276, 0.7208, 0.1993, 0.7206, 0.1423, 0.7185, 0.7708, 0.7185, 0.7557, 0.7188, 0.1622, 0.7188, 0.6533, 0.5189, 0.616, 0.5189, 0.5951, 0.5158, 0.625, 0.5156, 0.3467, 0.5189, 0.616, 0.5189, 0.6438, 0.5216, 0.31, 0.5213, 0.31, 0.5213, 0.6438, 0.5216, 0.6717, 0.5242, 0.2732, 0.5239, 0.2732, 0.5239, 0.6717, 0.5242, 0.6997, 0.5269, 0.2362, 0.5267, 0.2362, 0.5267, 0.6997, 0.5269, 0.7276, 0.5294, 0.1993, 0.5292, 0.1993, 0.5292, 0.7276, 0.5294, 0.7557, 0.5312, 0.1622, 0.5312, 0.8577, 0.5315, 0.7708, 0.5315, 0.7557, 0.5312, 0.8378, 0.5312, 0.3792, 0.7328, 0.5914, 0.7328, 0.5946, 0.75, 0.375, 0.75, 0.625, 0.5156, 0.5951, 0.5158, 0.5946, 0.5, 0.625, 0.5, 0.375, 0.4286, 0.5946, 0.4286, 0.5946, 0.4643, 0.375, 0.4643, 0.375, 0.3929, 0.5946, 0.3929, 0.5946, 0.4286, 0.375, 0.4286, 0.375, 0.3571, 0.5946, 0.3571, 0.5946, 0.3929, 0.375, 0.3929, 0.375, 0.3214, 0.5946, 0.3214, 0.5946, 0.3571, 0.375, 0.3571, 0.375, 0.2857, 0.5946, 0.2857, 0.5946, 0.3214, 0.375, 0.3214, 0.375, 0.25, 0.5946, 0.25, 0.5946, 0.2857, 0.375, 0.2857, 0.375, 0.9286, 0.5946, 0.9286, 0.5946, 0.9643, 0.375, 0.9643, 0.375, 0.8929, 0.5946, 0.8929, 0.5946, 0.9286, 0.375, 0.9286, 0.375, 0.8571, 0.5946, 0.8571, 0.5946, 0.8929, 0.375, 0.8929, 0.375, 0.8214, 0.5946, 0.8214, 0.5946, 0.8571, 0.375, 0.8571, 0.375, 0.7857, 0.5946, 0.7857, 0.5946, 0.8214, 0.375, 0.8214, 0.375, 0.75, 0.5946, 0.75, 0.5946, 0.7857, 0.375, 0.7857, 0.8577, 0.5938, 0.7708, 0.5938, 0.7708, 0.5315, 0.8577, 0.5315, 0.375, 0.9643, 0.5946, 0.9643, 0.5946, 1.0, 0.375, 1.0, 0.375, 0.4643, 0.5946, 0.4643, 0.5946, 0.5, 0.375, 0.5, 0.375, 0.1667, 0.5946, 0.1667, 0.5946, 0.25, 0.375, 0.25])
me_cube_006.materials.append(mat_wall_black)
me_cube_006.use_remesh_fix_poles = True
me_cube_006.use_remesh_preserve_attributes = False
me_cube_006.use_mirror_vertex_groups = False
me_cube_006.update()
me_cube_007 = bpy.data.meshes.new('Cube.007')
me_cube_007.from_pydata([(-0.8617, -2.585, 1.04), (-0.8276, 2.571, 1.04), (1.619, -2.585, 1.04), (1.585, 2.571, 1.04), (-0.8617, -2.585, -1.04), (-0.8276, 2.571, -1.04), (1.585, 2.571, -1.04), (1.619, -2.585, -1.04), (-0.6294, -2.292, 1.0), (-0.6285, 2.305, 1.0), (1.355, -2.292, 1.0), (1.354, 2.305, 1.0), (-0.6294, -2.292, -1.0), (-0.6285, 2.305, -1.0), (1.354, 2.305, -1.0), (1.355, -2.292, -1.0), (-0.7751, -2.473, 1.025), (-0.7059, -2.389, 1.007), (-0.7796, 2.495, 1.034), (-0.7164, 2.416, 1.014), (1.52, -2.473, 1.025), (1.437, -2.389, 1.007), (1.532, 2.495, 1.034), (1.453, 2.416, 1.014), (-0.7059, -2.389, -1.007), (-0.7751, -2.473, -1.025), (-0.7796, 2.495, -1.034), (-0.7164, 2.416, -1.014), (1.532, 2.495, -1.034), (1.453, 2.416, -1.014), (1.52, -2.473, -1.025), (1.437, -2.389, -1.007), (-0.8503, -0.5194, 1.04), (-0.839, 0.4955, 1.04), (-0.8503, -0.5194, -1.04), (-0.839, 0.4955, -1.04), (-0.6319, -0.5023, 1.005), (-0.6327, 0.4765, 1.007), (-0.6319, -0.5023, -1.005), (-0.6327, 0.4765, -1.007), (-0.7065, 0.4847, -1.021), (-0.7102, -0.5098, -1.02), (-0.7809, -0.5165, -1.034), (-0.7814, 0.4939, -1.036), (-0.7102, -0.5098, 1.02), (-0.7065, 0.4847, 1.021), (-0.7814, 0.4939, 1.036), (-0.7809, -0.5165, 1.034)], [], [(35, 33, 1, 5), (5, 1, 3, 6), (6, 3, 2, 7), (39, 13, 9, 37), (13, 14, 11, 9), (14, 15, 10, 11), (23, 19, 9, 11), (0, 4, 25, 16), (3, 1, 18, 22), (40, 27, 13, 39), (2, 3, 22, 20), (6, 7, 30, 28), (5, 6, 28, 26), (35, 5, 26, 43), (27, 29, 14, 13), (29, 31, 15, 14), (21, 23, 11, 10), (7, 2, 20, 30), (31, 21, 10, 15), (17, 24, 12, 8), (32, 0, 16, 47), (41, 24, 25, 42), (29, 27, 26, 28), (31, 29, 28, 30), (21, 31, 30, 20), (23, 21, 20, 22), (19, 23, 22, 18), (45, 19, 18, 46), (24, 17, 16, 25), (44, 17, 8, 36), (10, 8, 12, 15), (21, 17, 24, 31), (21, 17, 8, 10), (24, 31, 15, 12), (16, 20, 30, 25), (0, 2, 7, 4), (20, 16, 0, 2), (16, 20, 21, 17), (7, 4, 25, 30), (31, 24, 25, 30), (19, 45, 37, 9), (17, 44, 47, 16), (27, 40, 43, 26), (1, 33, 46, 18), (4, 34, 42, 25), (24, 41, 38, 12), (12, 38, 36, 8), (4, 0, 32, 34), (36, 38, 41, 44), (47, 42, 34, 32), (47, 44, 41, 42), (46, 33, 35, 43), (37, 45, 40, 39), (46, 43, 40, 45)])
me_cube_007.polygons.foreach_set('material_index', [0, 0, 0, 0, 0, 0, 0, 0, 0, 0, 0, 0, 0, 0, 0, 0, 0, 0, 0, 0, 0, 1, 1, 1, 1, 1, 1, 1, 1, 0, 0, 0, 0, 0, 0, 0, 0, 1, 0, 1, 0, 1, 1, 0, 0, 0, 0, 0, 0, 0, 1, 0, 0, 1])
_uv = me_cube_007.uv_layers.new(name='UVMap')
_uv.uv.foreach_set('vector', [0.5, 0.1667, 0.625, 0.1667, 0.625, 0.25, 0.5, 0.25, 0.5, 0.25, 0.625, 0.25, 0.625, 0.5, 0.5, 0.5, 0.5, 0.5, 0.625, 0.5, 0.625, 0.75, 0.5, 0.75, 0.5, 0.1667, 0.5, 0.25, 0.625, 0.25, 0.625, 0.1667, 0.5, 0.25, 0.5, 0.5, 0.625, 0.5, 0.625, 0.25, 0.5, 0.5, 0.5, 0.75, 0.625, 0.75, 0.625, 0.5, 0.625, 0.5, 0.625, 0.25, 0.625, 0.25, 0.625, 0.5, 0.625, 0.0, 0.5, 0.0, 0.5, 0.0, 0.625, 0.0, 0.625, 0.5, 0.625, 0.25, 0.625, 0.25, 0.625, 0.5, 0.5, 0.1667, 0.5, 0.25, 0.5, 0.25, 0.5, 0.1667, 0.625, 0.75, 0.625, 0.5, 0.625, 0.5, 0.625, 0.75, 0.5, 0.5, 0.5, 0.75, 0.5, 0.75, 0.5, 0.5, 0.5, 0.25, 0.5, 0.5, 0.5, 0.5, 0.5, 0.25, 0.5, 0.1667, 0.5, 0.25, 0.5, 0.25, 0.5, 0.1667, 0.5, 0.25, 0.5, 0.5, 0.5, 0.5, 0.5, 0.25, 0.5, 0.5, 0.5, 0.75, 0.5, 0.75, 0.5, 0.5, 0.625, 0.75, 0.625, 0.5, 0.625, 0.5, 0.625, 0.75, 0.5, 0.75, 0.625, 0.75, 0.625, 0.75, 0.5, 0.75, 0.5, 0.75, 0.625, 0.75, 0.625, 0.75, 0.5, 0.75, 0.625, 0.0, 0.5, 0.0, 0.5, 0.0, 0.625, 0.0, 0.625, 0.08333, 0.625, 0.0, 0.625, 0.0, 0.625, 0.08333, 0.5, 0.08333, 0.5, 0.0, 0.5, 0.0, 0.5, 0.08333, 0.5, 0.5, 0.5, 0.25, 0.5, 0.25, 0.5, 0.5, 0.5, 0.75, 0.5, 0.5, 0.5, 0.5, 0.5, 0.75, 0.625, 0.75, 0.5, 0.75, 0.5, 0.75, 0.625, 0.75, 0.625, 0.5, 0.625, 0.75, 0.625, 0.75, 0.625, 0.5, 0.625, 0.25, 0.625, 0.5, 0.625, 0.5, 0.625, 0.25, 0.625, 0.1667, 0.625, 0.25, 0.625, 0.25, 0.625, 0.1667, 0.5, 0.0, 0.625, 0.0, 0.625, 0.0, 0.5, 0.0, 0.625, 0.08333, 0.625, 0.0, 0.625, 0.0, 0.625, 0.08333, 0.625, 0.75, 0.625, 0.0, 0.5, 0.0, 0.5, 0.75, 0.625, 0.75, 0.625, 0.0, 0.5, 0.0, 0.5, 0.75, 0.0, 0.0, 0.0, 0.0, 0.0, 0.0, 0.0, 0.0, 0.0, 0.0, 0.0, 0.0, 0.0, 0.0, 0.0, 0.0, 0.625, 0.0, 0.625, 0.75, 0.5, 0.75, 0.5, 0.0, 0.625, 0.0, 0.625, 0.75, 0.5, 0.75, 0.5, 0.0, 0.0, 0.0, 0.0, 0.0, 0.0, 0.0, 0.0, 0.0, 0.0, 0.0, 0.0, 0.0, 0.0, 0.0, 0.0, 0.0, 0.0, 0.0, 0.0, 0.0, 0.0, 0.0, 0.0, 0.0, 0.0, 0.0, 0.0, 0.0, 0.0, 0.0, 0.0, 0.0, 0.625, 0.25, 0.625, 0.1667, 0.625, 0.1667, 0.625, 0.25, 0.625, 0.0, 0.625, 0.08333, 0.625, 0.08333, 0.625, 0.0, 0.5, 0.25, 0.5, 0.1667, 0.5, 0.1667, 0.5, 0.25, 0.625, 0.25, 0.625, 0.1667, 0.625, 0.1667, 0.625, 0.25, 0.5, 0.0, 0.5, 0.08333, 0.5, 0.08333, 0.5, 0.0, 0.5, 0.0, 0.5, 0.08333, 0.5, 0.08333, 0.5, 0.0, 0.5, 0.0, 0.5, 0.08333, 0.625, 0.08333, 0.625, 0.0, 0.5, 0.0, 0.625, 0.0, 0.625, 0.08333, 0.5, 0.08333, 0.625, 0.08333, 0.5, 0.08333, 0.5, 0.08333, 0.625, 0.08333, 0.625, 0.08333, 0.5, 0.08333, 0.5, 0.08333, 0.625, 0.08333, 0.625, 0.08333, 0.625, 0.08333, 0.5, 0.08333, 0.5, 0.08333, 0.625, 0.1667, 0.625, 0.1667, 0.5, 0.1667, 0.5, 0.1667, 0.625, 0.1667, 0.625, 0.1667, 0.5, 0.1667, 0.5, 0.1667, 0.625, 0.1667, 0.5, 0.1667, 0.5, 0.1667, 0.625, 0.1667])
me_cube_007.materials.append(mat_wall_black)
me_cube_007.materials.append(mat_emission)
me_cube_007.use_remesh_fix_poles = True
me_cube_007.use_remesh_preserve_attributes = False
me_cube_007.use_mirror_vertex_groups = False
me_cube_007.update()
me_cylinder_004 = bpy.data.meshes.new('Cylinder.004')
me_cylinder_004.from_pydata([(0.1059, 3.705, -1.0), (0.1059, 3.705, 1.0), (0.1069, -3.705, -1.0), (0.1069, -3.705, 1.0), (-0.6523, -3.685, -0.9977), (-0.6523, -3.685, 0.9977), (-1.27, -3.517, -0.9981), (-1.27, -3.517, 0.9981), (-1.84, -3.242, -0.9984), (-1.84, -3.242, 0.9984), (-2.349, -2.869, -0.9986), (-2.349, -2.869, 0.9986), (-2.792, -2.429, -0.9999), (-2.792, -2.429, 0.9999), (-3.134, -1.873, -0.999), (-3.134, -1.873, 0.999), (-3.389, -1.281, -0.999), (-3.389, -1.281, 0.999), (-3.543, -0.6506, -0.9991), (-3.543, -0.6506, 0.9991), (-3.594, 8.498e-07, -0.999), (-3.594, 8.498e-07, 0.999), (-3.543, 0.6505, -0.999), (-3.543, 0.6505, 0.999), (-3.389, 1.281, -0.9989), (-3.389, 1.281, 0.9989), (-3.133, 1.873, -0.9987), (-3.133, 1.873, 0.9987), (-2.784, 2.407, -0.9985), (-2.784, 2.407, 0.9985), (-2.349, 2.868, -0.9982), (-2.349, 2.868, 0.9982), (-1.84, 3.241, -0.9979), (-1.84, 3.241, 0.9979), (-1.27, 3.515, -0.9975), (-1.27, 3.515, 0.9975), (-0.6533, 3.682, -0.997), (-0.6533, 3.682, 0.997), (-0.02385, 3.552, -0.9744), (-0.02041, -3.556, -0.9756), (-0.6828, -3.529, -0.9703), (-1.272, -3.37, -0.971), (-1.817, -3.107, -0.9716), (-2.304, -2.75, -0.9721), (-2.729, -2.334, -0.9759), (-3.055, -1.795, -0.9724), (-3.299, -1.228, -0.9724), (-3.447, -0.6235, -0.9723), (-3.496, -1.605e-05, -0.9721), (-3.447, 0.6233, -0.972), (-3.298, 1.227, -0.9718), (-3.054, 1.794, -0.9716), (-2.719, 2.306, -0.9713), (-2.303, 2.747, -0.9709), (-1.817, 3.103, -0.9704), (-1.272, 3.365, -0.9698), (-0.6846, 3.524, -0.969), (-0.09596, 3.463, -0.9682), (-0.08692, -3.473, -0.9712), (-0.6953, -3.408, -0.9591), (-1.263, -3.254, -0.96), (-1.789, -3.001, -0.9607), (-2.259, -2.656, -0.9612), (-2.666, -2.264, -0.969), (-2.985, -1.735, -0.9618), (-3.222, -1.187, -0.9618), (-3.365, -0.6024, -0.9618), (-3.413, 0.0001826, -0.9617), (-3.365, 0.6025, -0.9614), (-3.221, 1.186, -0.9611), (-2.985, 1.733, -0.9606), (-2.662, 2.227, -0.96), (-2.26, 2.652, -0.9593), (-1.791, 2.995, -0.9585), (-1.267, 3.247, -0.9576), (-0.7017, 3.399, -0.9565), (-0.2363, 3.301, 0.9291), (-0.7269, 3.242, 0.9291), (-1.265, 3.094, 0.9291), (-1.763, 2.851, 0.9291), (-2.208, 2.522, 0.9291), (-2.588, 2.117, 0.9291), (-2.894, 1.647, 0.9291), (-3.118, 1.128, 0.9291), (-3.253, 0.574, 0.9291), (-3.299, 0.002855, 0.9291), (-3.253, -0.5683, 0.9291), (-3.118, -1.122, 0.9291), (-2.894, -1.642, 0.9291), (-2.588, -2.111, 0.9291), (-2.208, -2.517, 0.9291), (-1.763, -2.846, 0.9291), (-1.265, -3.088, 0.9291), (-0.7269, -3.236, 0.9291), (-0.2391, -3.296, 0.9291), (-0.2363, 3.301, -0.9291), (-0.2391, -3.296, -0.9291), (-0.7269, -3.236, -0.9291), (-1.265, -3.088, -0.9291), (-1.763, -2.846, -0.9291), (-2.208, -2.517, -0.9291), (-2.588, -2.111, -0.9291), (-2.894, -1.642, -0.9291), (-3.118, -1.122, -0.9291), (-3.253, -0.5683, -0.9291), (-3.299, 0.002855, -0.9291), (-3.253, 0.574, -0.9291), (-3.118, 1.128, -0.9291), (-2.894, 1.647, -0.9291), (-2.588, 2.117, -0.9291), (-2.208, 2.522, -0.9291), (-1.763, 2.851, -0.9291), (-1.265, 3.094, -0.9291), (-0.7269, 3.242, -0.9291), (-0.7269, -3.236, 0.8024), (-0.2391, -3.296, 0.8024), (-1.265, -3.088, 0.8024), (-1.763, -2.846, 0.8024), (-2.208, -2.517, 0.8024), (-2.588, -2.111, 0.8024), (-2.894, -1.642, 0.8024), (-3.118, -1.122, 0.8024), (-3.253, -0.5683, 0.8024), (-3.299, 0.002855, 0.8024), (-0.2363, 3.301, 0.8024), (-0.7269, 3.242, 0.8024), (-1.265, 3.094, 0.8024), (-1.763, 2.851, 0.8024), (-2.208, 2.522, 0.8024), (-2.588, 2.117, 0.8024), (-2.894, 1.647, 0.8024), (-3.118, 1.128, 0.8024), (-3.253, 0.574, 0.8024), (0.1059, 3.705, 0.8024), (0.1069, -3.705, 0.8024), (-0.6523, -3.685, 0.8024), (-1.27, -3.517, 0.8024), (-1.84, -3.242, 0.8024), (-2.349, -2.869, 0.8024), (-2.792, -2.429, 0.8024), (-3.134, -1.873, 0.8024), (-3.389, -1.281, 0.8024), (-3.543, -0.6506, 0.8024), (-3.594, 9.537e-07, 0.8024), (-3.543, 0.6505, 0.8024), (-3.389, 1.281, 0.8024), (-3.133, 1.873, 0.8024), (-2.784, 2.407, 0.8024), (-2.349, 2.868, 0.8024), (-1.84, 3.241, 0.8024), (-1.27, 3.515, 0.8024), (-0.6533, 3.682, 0.8024)], [], [(134, 3, 5, 135), (135, 5, 7, 136), (136, 7, 9, 137), (137, 9, 11, 138), (138, 11, 13, 139), (139, 13, 15, 140), (140, 15, 17, 141), (141, 17, 19, 142), (142, 19, 21, 143), (143, 21, 23, 144), (144, 23, 25, 145), (145, 25, 27, 146), (146, 27, 29, 147), (147, 29, 31, 148), (148, 31, 33, 149), (149, 33, 35, 150), (150, 35, 37, 151), (151, 37, 1, 133), (37, 77, 76, 1), (2, 4, 40, 39), (4, 6, 41, 40), (6, 8, 42, 41), (8, 10, 43, 42), (10, 12, 44, 43), (12, 14, 45, 44), (14, 16, 46, 45), (16, 18, 47, 46), (18, 20, 48, 47), (20, 22, 49, 48), (22, 24, 50, 49), (24, 26, 51, 50), (26, 28, 52, 51), (28, 30, 53, 52), (30, 32, 54, 53), (32, 34, 55, 54), (34, 36, 56, 55), (36, 0, 38, 56), (39, 40, 59, 58), (40, 41, 60, 59), (41, 42, 61, 60), (42, 43, 62, 61), (43, 44, 63, 62), (44, 45, 64, 63), (45, 46, 65, 64), (46, 47, 66, 65), (47, 48, 67, 66), (48, 49, 68, 67), (49, 50, 69, 68), (50, 51, 70, 69), (51, 52, 71, 70), (52, 53, 72, 71), (53, 54, 73, 72), (54, 55, 74, 73), (55, 56, 75, 74), (56, 38, 57, 75), (35, 78, 77, 37), (33, 79, 78, 35), (31, 80, 79, 33), (29, 81, 80, 31), (27, 82, 81, 29), (25, 83, 82, 27), (23, 84, 83, 25), (21, 85, 84, 23), (19, 86, 85, 21), (17, 87, 86, 19), (15, 88, 87, 17), (13, 89, 88, 15), (11, 90, 89, 13), (9, 91, 90, 11), (7, 92, 91, 9), (5, 93, 92, 7), (3, 94, 93, 5), (58, 59, 97, 96), (59, 60, 98, 97), (60, 61, 99, 98), (61, 62, 100, 99), (62, 63, 101, 100), (63, 64, 102, 101), (64, 65, 103, 102), (65, 66, 104, 103), (66, 67, 105, 104), (67, 68, 106, 105), (68, 69, 107, 106), (69, 70, 108, 107), (70, 71, 109, 108), (71, 72, 110, 109), (72, 73, 111, 110), (73, 74, 112, 111), (74, 75, 113, 112), (75, 57, 95, 113), (114, 115, 96, 97), (116, 114, 97, 98), (117, 116, 98, 99), (118, 117, 99, 100), (119, 118, 100, 101), (120, 119, 101, 102), (121, 120, 102, 103), (122, 121, 103, 104), (124, 125, 113, 95), (125, 126, 112, 113), (126, 127, 111, 112), (127, 128, 110, 111), (128, 129, 109, 110), (129, 130, 108, 109), (130, 131, 107, 108), (133, 1, 3, 134), (38, 0, 2, 39), (3, 1, 76, 94), (57, 38, 39, 58), (95, 57, 58, 96), (115, 94, 76, 124), (96, 115, 124, 95), (84, 85, 123, 132), (83, 84, 132, 131), (82, 83, 131, 130), (81, 82, 130, 129), (80, 81, 129, 128), (79, 80, 128, 127), (78, 79, 127, 126), (77, 78, 126, 125), (76, 77, 125, 124), (85, 86, 122, 123), (86, 87, 121, 122), (87, 88, 120, 121), (88, 89, 119, 120), (89, 90, 118, 119), (90, 91, 117, 118), (91, 92, 116, 117), (92, 93, 114, 116), (93, 94, 115, 114), (0, 133, 134, 2), (36, 151, 133, 0), (34, 150, 151, 36), (32, 149, 150, 34), (30, 148, 149, 32), (28, 147, 148, 30), (26, 146, 147, 28), (24, 145, 146, 26), (18, 142, 122, 104), (107, 131, 145, 24), (16, 141, 142, 18), (14, 140, 141, 16), (12, 139, 140, 14), (10, 138, 139, 12), (8, 137, 138, 10), (6, 136, 137, 8), (4, 135, 136, 6), (2, 134, 135, 4), (145, 131, 132, 144), (132, 123, 143, 144), (123, 122, 142, 143)])
me_cylinder_004.polygons.foreach_set('material_index', [0, 0, 0, 0, 0, 0, 0, 0, 0, 0, 0, 0, 0, 0, 0, 0, 0, 0, 1, 0, 0, 0, 0, 0, 0, 0, 0, 0, 0, 0, 0, 0, 0, 0, 0, 0, 0, 1, 1, 1, 1, 1, 1, 1, 1, 1, 1, 1, 1, 1, 1, 1, 1, 1, 1, 1, 1, 1, 1, 1, 1, 1, 1, 1, 1, 1, 1, 1, 1, 1, 1, 1, 0, 0, 0, 0, 0, 0, 0, 0, 0, 0, 0, 0, 0, 0, 0, 0, 0, 0, 0, 0, 0, 0, 0, 0, 0, 0, 0, 0, 0, 0, 0, 0, 0, 0, 0, 1, 1, 0, 0, 0, 0, 0, 0, 0, 0, 0, 0, 0, 0, 0, 0, 0, 0, 0, 0, 0, 0, 0, 0, 0, 0, 0, 0, 0, 0, 0, 0, 0, 0, 0, 0, 0, 0, 0, 0, 0, 0, 0, 0])
_uv = me_cylinder_004.uv_layers.new(name='UVMap')
_uv.uv.foreach_set('vector', [0.5, 0.9082, 0.5, 1.0, 0.4722, 1.0, 0.4722, 0.9082, 0.4722, 0.9082, 0.4722, 1.0, 0.4444, 1.0, 0.4444, 0.9082, 0.4444, 0.9082, 0.4444, 1.0, 0.4167, 1.0, 0.4167, 0.9082, 0.4167, 0.9082, 0.4167, 1.0, 0.3889, 1.0, 0.3889, 0.9082, 0.3889, 0.9082, 0.3889, 1.0, 0.3611, 1.0, 0.3611, 0.9082, 0.3611, 0.9082, 0.3611, 1.0, 0.3333, 1.0, 0.3333, 0.9082, 0.3333, 0.9082, 0.3333, 1.0, 0.3056, 1.0, 0.3056, 0.9082, 0.3056, 0.9082, 0.3056, 1.0, 0.2778, 1.0, 0.2778, 0.9082, 0.2778, 0.9082, 0.2778, 1.0, 0.25, 1.0, 0.25, 0.9082, 0.25, 0.9082, 0.25, 1.0, 0.2222, 1.0, 0.2222, 0.9082, 0.2222, 0.9082, 0.2222, 1.0, 0.1944, 1.0, 0.1944, 0.9082, 0.1944, 0.9082, 0.1944, 1.0, 0.1667, 1.0, 0.1667, 0.9082, 0.1667, 0.9082, 0.1667, 1.0, 0.1389, 1.0, 0.1389, 0.9082, 0.1389, 0.9082, 0.1389, 1.0, 0.1111, 1.0, 0.1111, 0.9082, 0.1111, 0.9082, 0.1111, 1.0, 0.08333, 1.0, 0.08333, 0.9082, 0.08333, 0.9082, 0.08333, 1.0, 0.05556, 1.0, 0.05556, 0.9082, 0.05556, 0.9082, 0.05556, 1.0, 0.02778, 1.0, 0.02778, 0.9082, 0.02778, 0.9082, 0.02778, 1.0, -3.316e-07, 1.0, -3.316e-07, 0.9082, 0.2083, 0.4864, 0.211, 0.4712, 0.25, 0.4746, 0.25, 0.49, 0.75, 0.01, 0.7083, 0.01365, 0.709, 0.01725, 0.75, 0.01366, 0.7083, 0.01365, 0.6679, 0.02447, 0.6692, 0.02791, 0.709, 0.01725, 0.6679, 0.02447, 0.63, 0.04215, 0.6318, 0.04532, 0.6692, 0.02791, 0.63, 0.04215, 0.5957, 0.06615, 0.5981, 0.06895, 0.6318, 0.04532, 0.5957, 0.06615, 0.5661, 0.09573, 0.569, 0.09808, 0.5981, 0.06895, 0.5661, 0.09573, 0.5422, 0.13, 0.5453, 0.1318, 0.569, 0.09808, 0.5422, 0.13, 0.5245, 0.1679, 0.5279, 0.1692, 0.5453, 0.1318, 0.5245, 0.1679, 0.5136, 0.2083, 0.5173, 0.209, 0.5279, 0.1692, 0.5136, 0.2083, 0.51, 0.25, 0.5137, 0.25, 0.5173, 0.209, 0.51, 0.25, 0.5136, 0.2917, 0.5173, 0.291, 0.5137, 0.25, 0.5136, 0.2917, 0.5245, 0.3321, 0.5279, 0.3308, 0.5173, 0.291, 0.5245, 0.3321, 0.5422, 0.37, 0.5453, 0.3682, 0.5279, 0.3308, 0.5422, 0.37, 0.5661, 0.4043, 0.569, 0.4019, 0.5453, 0.3682, 0.5661, 0.4043, 0.5957, 0.4339, 0.5981, 0.431, 0.569, 0.4019, 0.5957, 0.4339, 0.63, 0.4578, 0.6318, 0.4547, 0.5981, 0.431, 0.63, 0.4578, 0.6679, 0.4755, 0.6692, 0.4721, 0.6318, 0.4547, 0.6679, 0.4755, 0.7083, 0.4864, 0.709, 0.4827, 0.6692, 0.4721, 0.7083, 0.4864, 0.75, 0.49, 0.75, 0.4863, 0.709, 0.4827, 0.75, 0.01366, 0.709, 0.01725, 0.7099, 0.02261, 0.75, 0.0191, 0.709, 0.01725, 0.6692, 0.02791, 0.671, 0.03302, 0.7099, 0.02261, 0.6692, 0.02791, 0.6318, 0.04532, 0.6345, 0.05003, 0.671, 0.03302, 0.6318, 0.04532, 0.5981, 0.06895, 0.6016, 0.07312, 0.6345, 0.05003, 0.5981, 0.06895, 0.569, 0.09808, 0.5731, 0.1016, 0.6016, 0.07312, 0.569, 0.09808, 0.5453, 0.1318, 0.55, 0.1345, 0.5731, 0.1016, 0.5453, 0.1318, 0.5279, 0.1692, 0.533, 0.171, 0.55, 0.1345, 0.5279, 0.1692, 0.5173, 0.209, 0.5226, 0.2099, 0.533, 0.171, 0.5173, 0.209, 0.5137, 0.25, 0.5191, 0.25, 0.5226, 0.2099, 0.5137, 0.25, 0.5173, 0.291, 0.5226, 0.2901, 0.5191, 0.25, 0.5173, 0.291, 0.5279, 0.3308, 0.533, 0.329, 0.5226, 0.2901, 0.5279, 0.3308, 0.5453, 0.3682, 0.55, 0.3655, 0.533, 0.329, 0.5453, 0.3682, 0.569, 0.4019, 0.5731, 0.3984, 0.55, 0.3655, 0.569, 0.4019, 0.5981, 0.431, 0.6016, 0.4269, 0.5731, 0.3984, 0.5981, 0.431, 0.6318, 0.4547, 0.6345, 0.45, 0.6016, 0.4269, 0.6318, 0.4547, 0.6692, 0.4721, 0.671, 0.467, 0.6345, 0.45, 0.6692, 0.4721, 0.709, 0.4827, 0.7099, 0.4774, 0.671, 0.467, 0.709, 0.4827, 0.75, 0.4863, 0.75, 0.4809, 0.7099, 0.4774, 0.1679, 0.4755, 0.1732, 0.461, 0.211, 0.4712, 0.2083, 0.4864, 0.13, 0.4578, 0.1377, 0.4445, 0.1732, 0.461, 0.1679, 0.4755, 0.09573, 0.4339, 0.1056, 0.422, 0.1377, 0.4445, 0.13, 0.4578, 0.06615, 0.4043, 0.07796, 0.3944, 0.1056, 0.422, 0.09573, 0.4339, 0.04215, 0.37, 0.0555, 0.3623, 0.07796, 0.3944, 0.06615, 0.4043, 0.02447, 0.3321, 0.03896, 0.3268, 0.0555, 0.3623, 0.04215, 0.37, 0.01365, 0.2917, 0.02882, 0.289, 0.03896, 0.3268, 0.02447, 0.3321, 0.01, 0.25, 0.02541, 0.25, 0.02882, 0.289, 0.01365, 0.2917, 0.01365, 0.2083, 0.02882, 0.211, 0.02541, 0.25, 0.01, 0.25, 0.02447, 0.1679, 0.03896, 0.1732, 0.02882, 0.211, 0.01365, 0.2083, 0.04215, 0.13, 0.0555, 0.1377, 0.03896, 0.1732, 0.02447, 0.1679, 0.06615, 0.09573, 0.07796, 0.1056, 0.0555, 0.1377, 0.04215, 0.13, 0.09573, 0.06615, 0.1056, 0.07796, 0.07796, 0.1056, 0.06615, 0.09573, 0.13, 0.04215, 0.1377, 0.0555, 0.1056, 0.07796, 0.09573, 0.06615, 0.1679, 0.02447, 0.1732, 0.03896, 0.1377, 0.0555, 0.13, 0.04215, 0.2083, 0.01365, 0.211, 0.02882, 0.1732, 0.03896, 0.1679, 0.02447, 0.25, 0.01, 0.25, 0.02541, 0.211, 0.02882, 0.2083, 0.01365, 0.75, 0.0191, 0.7099, 0.02261, 0.711, 0.02882, 0.75, 0.02541, 0.7099, 0.02261, 0.671, 0.03302, 0.6732, 0.03896, 0.711, 0.02882, 0.671, 0.03302, 0.6345, 0.05003, 0.6377, 0.0555, 0.6732, 0.03896, 0.6345, 0.05003, 0.6016, 0.07312, 0.6056, 0.07796, 0.6377, 0.0555, 0.6016, 0.07312, 0.5731, 0.1016, 0.578, 0.1056, 0.6056, 0.07796, 0.5731, 0.1016, 0.55, 0.1345, 0.5555, 0.1377, 0.578, 0.1056, 0.55, 0.1345, 0.533, 0.171, 0.539, 0.1732, 0.5555, 0.1377, 0.533, 0.171, 0.5226, 0.2099, 0.5288, 0.211, 0.539, 0.1732, 0.5226, 0.2099, 0.5191, 0.25, 0.5254, 0.25, 0.5288, 0.211, 0.5191, 0.25, 0.5226, 0.2901, 0.5288, 0.289, 0.5254, 0.25, 0.5226, 0.2901, 0.533, 0.329, 0.539, 0.3268, 0.5288, 0.289, 0.533, 0.329, 0.55, 0.3655, 0.5555, 0.3623, 0.539, 0.3268, 0.55, 0.3655, 0.5731, 0.3984, 0.578, 0.3944, 0.5555, 0.3623, 0.5731, 0.3984, 0.6016, 0.4269, 0.6056, 0.422, 0.578, 0.3944, 0.6016, 0.4269, 0.6345, 0.45, 0.6377, 0.4445, 0.6056, 0.422, 0.6345, 0.45, 0.671, 0.467, 0.6732, 0.461, 0.6377, 0.4445, 0.671, 0.467, 0.7099, 0.4774, 0.711, 0.4712, 0.6732, 0.461, 0.7099, 0.4774, 0.75, 0.4809, 0.75, 0.4746, 0.711, 0.4712, 0.2451, 0.02882, 0.2841, 0.02541, 0.75, 0.02541, 0.711, 0.02882, 0.2073, 0.03896, 0.2451, 0.02882, 0.711, 0.02882, 0.6732, 0.03896, 0.1718, 0.0555, 0.2073, 0.03896, 0.6732, 0.03896, 0.6377, 0.0555, 0.1397, 0.07796, 0.1718, 0.0555, 0.6377, 0.0555, 0.6056, 0.07796, 0.112, 0.1056, 0.1397, 0.07796, 0.6056, 0.07796, 0.578, 0.1056, 0.08959, 0.1377, 0.112, 0.1056, 0.578, 0.1056, 0.5555, 0.1377, 0.07305, 0.1732, 0.08959, 0.1377, 0.5555, 0.1377, 0.539, 0.1732, 0.06292, 0.211, 0.07305, 0.1732, 0.539, 0.1732, 0.5288, 0.211, 0.2841, 0.4746, 0.2451, 0.4712, 0.711, 0.4712, 0.75, 0.4746, 0.2451, 0.4712, 0.2073, 0.461, 0.6732, 0.461, 0.711, 0.4712, 0.2073, 0.461, 0.1718, 0.4445, 0.6377, 0.4445, 0.6732, 0.461, 0.1718, 0.4445, 0.1397, 0.422, 0.6056, 0.422, 0.6377, 0.4445, 0.1397, 0.422, 0.112, 0.3944, 0.578, 0.3944, 0.6056, 0.422, 0.112, 0.3944, 0.08959, 0.3623, 0.5555, 0.3623, 0.578, 0.3944, 0.08959, 0.3623, 0.07305, 0.3268, 0.539, 0.3268, 0.5555, 0.3623, -3.316e-07, 0.9082, -3.316e-07, 1.0, 0.5, 1.0, 0.5, 0.9082, 0.75, 0.4863, -3.316e-07, 0.5, 0.75, 0.01, 0.75, 0.01366, 0.25, 0.01, -3.316e-07, 1.0, 0.25, 0.4746, 0.25, 0.02541, 0.75, 0.4809, 0.75, 0.4863, 0.75, 0.01366, 0.75, 0.0191, 0.75, 0.4746, 0.75, 0.4809, 0.75, 0.0191, 0.75, 0.02541, 0.2841, 0.02541, 0.25, 0.02541, 0.25, 0.4746, 0.2841, 0.4746, 0.75, 0.02541, 0.2841, 0.02541, 0.2841, 0.4746, 0.75, 0.4746, 0.02882, 0.289, 0.02541, 0.25, 0.0595, 0.25, 0.06292, 0.289, 0.03896, 0.3268, 0.02882, 0.289, 0.06292, 0.289, 0.07305, 0.3268, 0.0555, 0.3623, 0.03896, 0.3268, 0.07305, 0.3268, 0.08959, 0.3623, 0.07796, 0.3944, 0.0555, 0.3623, 0.08959, 0.3623, 0.112, 0.3944, 0.1056, 0.422, 0.07796, 0.3944, 0.112, 0.3944, 0.1397, 0.422, 0.1377, 0.4445, 0.1056, 0.422, 0.1397, 0.422, 0.1718, 0.4445, 0.1732, 0.461, 0.1377, 0.4445, 0.1718, 0.4445, 0.2073, 0.461, 0.211, 0.4712, 0.1732, 0.461, 0.2073, 0.461, 0.2451, 0.4712, 0.25, 0.4746, 0.211, 0.4712, 0.2451, 0.4712, 0.2841, 0.4746, 0.02541, 0.25, 0.02882, 0.211, 0.06292, 0.211, 0.0595, 0.25, 0.02882, 0.211, 0.03896, 0.1732, 0.07305, 0.1732, 0.06292, 0.211, 0.03896, 0.1732, 0.0555, 0.1377, 0.08959, 0.1377, 0.07305, 0.1732, 0.0555, 0.1377, 0.07796, 0.1056, 0.112, 0.1056, 0.08959, 0.1377, 0.07796, 0.1056, 0.1056, 0.07796, 0.1397, 0.07796, 0.112, 0.1056, 0.1056, 0.07796, 0.1377, 0.0555, 0.1718, 0.0555, 0.1397, 0.07796, 0.1377, 0.0555, 0.1732, 0.03896, 0.2073, 0.03896, 0.1718, 0.0555, 0.1732, 0.03896, 0.211, 0.02882, 0.2451, 0.02882, 0.2073, 0.03896, 0.211, 0.02882, 0.25, 0.02541, 0.2841, 0.02541, 0.2451, 0.02882, -3.316e-07, 0.5, -3.316e-07, 0.9082, 0.5, 0.9082, 0.5, 0.5, 0.02778, 0.5, 0.02778, 0.9082, -3.316e-07, 0.9082, -3.316e-07, 0.5, 0.05556, 0.5, 0.05556, 0.9082, 0.02778, 0.9082, 0.02778, 0.5, 0.08333, 0.5, 0.08333, 0.9082, 0.05556, 0.9082, 0.05556, 0.5, 0.1111, 0.5, 0.1111, 0.9082, 0.08333, 0.9082, 0.08333, 0.5, 0.1389, 0.5, 0.1389, 0.9082, 0.1111, 0.9082, 0.1111, 0.5, 0.1667, 0.5, 0.1667, 0.9082, 0.1389, 0.9082, 0.1389, 0.5, 0.1944, 0.5, 0.1944, 0.9082, 0.1667, 0.9082, 0.1667, 0.5, 0.2778, 0.5, 0.2778, 0.9082, 0.06292, 0.211, 0.5288, 0.211, 0.539, 0.3268, 0.07305, 0.3268, 0.1944, 0.9082, 0.1944, 0.5, 0.3056, 0.5, 0.3056, 0.9082, 0.2778, 0.9082, 0.2778, 0.5, 0.3333, 0.5, 0.3333, 0.9082, 0.3056, 0.9082, 0.3056, 0.5, 0.3611, 0.5, 0.3611, 0.9082, 0.3333, 0.9082, 0.3333, 0.5, 0.3889, 0.5, 0.3889, 0.9082, 0.3611, 0.9082, 0.3611, 0.5, 0.4167, 0.5, 0.4167, 0.9082, 0.3889, 0.9082, 0.3889, 0.5, 0.4444, 0.5, 0.4444, 0.9082, 0.4167, 0.9082, 0.4167, 0.5, 0.4722, 0.5, 0.4722, 0.9082, 0.4444, 0.9082, 0.4444, 0.5, 0.5, 0.5, 0.5, 0.9082, 0.4722, 0.9082, 0.4722, 0.5, 0.1944, 0.9082, 0.07305, 0.3268, 0.06292, 0.289, 0.2222, 0.9082, 0.06292, 0.289, 0.0595, 0.25, 0.25, 0.9082, 0.2222, 0.9082, 0.0595, 0.25, 0.06292, 0.211, 0.2778, 0.9082, 0.25, 0.9082])
me_cylinder_004.materials.append(mat_wall_black)
me_cylinder_004.materials.append(mat_emission)
me_cylinder_004.use_remesh_fix_poles = True
me_cylinder_004.use_remesh_preserve_attributes = False
me_cylinder_004.use_mirror_vertex_groups = False
me_cylinder_004.update()
me_cylinder_005 = bpy.data.meshes.new('Cylinder.005')
me_cylinder_005.from_pydata([(0.1059, 3.705, -1.0), (0.1059, 3.705, 1.0), (0.1069, -3.705, -1.0), (0.1069, -3.705, 1.0), (-0.6545, -3.685, -0.9977), (-0.6545, -3.685, 0.9977), (-1.284, -3.517, -0.9981), (-1.284, -3.517, 0.9981), (-1.875, -3.242, -0.9984), (-1.875, -3.242, 0.9984), (-2.41, -2.869, -0.9986), (-2.41, -2.869, 0.9986), (-2.878, -2.429, -0.9999), (-2.878, -2.429, 0.9999), (-3.246, -1.873, -0.999), (-3.246, -1.873, 0.999), (-3.522, -1.281, -0.999), (-3.522, -1.281, 0.999), (-3.692, -0.6506, -0.9991), (-3.692, -0.6506, 0.9991), (-3.748, 9.147e-07, -0.999), (-3.748, 9.147e-07, 0.999), (-3.691, 0.6505, -0.999), (-3.691, 0.6505, 0.999), (-3.522, 1.281, -0.9989), (-3.522, 1.281, 0.9989), (-3.246, 1.873, -0.9987), (-3.246, 1.873, 0.9987), (-2.872, 2.407, -0.9985), (-2.872, 2.407, 0.9985), (-2.41, 2.868, -0.9982), (-2.41, 2.868, 0.9982), (-1.876, 3.241, -0.9979), (-1.876, 3.241, 0.9979), (-1.285, 3.515, -0.9975), (-1.285, 3.515, 0.9975), (-0.6556, 3.682, -0.997), (-0.6556, 3.682, 0.997), (-0.02385, 3.552, 0.9744), (-0.6887, 3.524, 0.969), (-1.291, 3.365, 0.9698), (-1.856, 3.103, 0.9704), (-2.368, 2.747, 0.9709), (-2.81, 2.306, 0.9713), (-3.169, 1.794, 0.9716), (-3.434, 1.227, 0.9718), (-3.596, 0.6233, 0.972), (-3.651, -1.599e-05, 0.9721), (-3.596, -0.6235, 0.9723), (-3.434, -1.228, 0.9724), (-3.17, -1.795, 0.9724), (-2.819, -2.334, 0.9759), (-2.368, -2.75, 0.9721), (-1.856, -3.107, 0.9716), (-1.289, -3.37, 0.971), (-0.6868, -3.529, 0.9703), (-0.02041, -3.556, 0.9756), (-0.02385, 3.552, -0.9744), (-0.02041, -3.556, -0.9756), (-0.6868, -3.529, -0.9703), (-1.289, -3.37, -0.971), (-1.856, -3.107, -0.9716), (-2.368, -2.75, -0.9721), (-2.819, -2.334, -0.9759), (-3.17, -1.795, -0.9724), (-3.434, -1.228, -0.9724), (-3.596, -0.6235, -0.9723), (-3.651, -1.599e-05, -0.9721), (-3.596, 0.6233, -0.972), (-3.434, 1.227, -0.9718), (-3.169, 1.794, -0.9716), (-2.81, 2.306, -0.9713), (-2.368, 2.747, -0.9709), (-1.856, 3.103, -0.9704), (-1.291, 3.365, -0.9698), (-0.6887, 3.524, -0.969), (-0.09596, 3.463, 0.9682), (-0.7075, 3.399, 0.9565), (-1.288, 3.247, 0.9576), (-1.833, 2.995, 0.9585), (-2.327, 2.652, 0.9593), (-2.754, 2.227, 0.96), (-3.102, 1.733, 0.9606), (-3.358, 1.186, 0.9611), (-3.515, 0.6025, 0.9614), (-3.568, 0.0001827, 0.9617), (-3.515, -0.6024, 0.9618), (-3.358, -1.187, 0.9618), (-3.102, -1.735, 0.9618), (-2.757, -2.264, 0.969), (-2.326, -2.656, 0.9612), (-1.83, -3.001, 0.9607), (-1.283, -3.254, 0.96), (-0.7008, -3.408, 0.9591), (-0.08692, -3.473, 0.9712), (-0.09596, 3.463, -0.9682), (-0.08692, -3.473, -0.9712), (-0.7008, -3.408, -0.9591), (-1.283, -3.254, -0.96), (-1.83, -3.001, -0.9607), (-2.326, -2.656, -0.9612), (-2.757, -2.264, -0.969), (-3.102, -1.735, -0.9618), (-3.358, -1.187, -0.9618), (-3.515, -0.6024, -0.9618), (-3.568, 0.0001827, -0.9617), (-3.515, 0.6025, -0.9614), (-3.358, 1.186, -0.9611), (-3.102, 1.733, -0.9606), (-2.754, 2.227, -0.96), (-2.327, 2.652, -0.9593), (-1.833, 2.995, -0.9585), (-1.288, 3.247, -0.9576), (-0.7075, 3.399, -0.9565), (-0.2372, 3.301, 0.9291), (-0.7352, 3.242, 0.9291), (-1.289, 3.094, 0.9291), (-1.809, 2.851, 0.9291), (-2.278, 2.522, 0.9291), (-2.684, 2.117, 0.9291), (-3.013, 1.647, 0.9291), (-3.255, 1.128, 0.9291), (-3.403, 0.574, 0.9291), (-3.453, 0.002855, 0.9291), (-3.403, -0.5683, 0.9291), (-3.255, -1.122, 0.9291), (-3.013, -1.642, 0.9291), (-2.684, -2.111, 0.9291), (-2.278, -2.517, 0.9291), (-1.809, -2.846, 0.9291), (-1.289, -3.088, 0.9291), (-0.7352, -3.236, 0.9291), (-0.24, -3.296, 0.9291), (-0.2372, 3.301, -0.9291), (-0.24, -3.296, -0.9291), (-0.7352, -3.236, -0.9291), (-1.289, -3.088, -0.9291), (-1.809, -2.846, -0.9291), (-2.278, -2.517, -0.9291), (-2.684, -2.111, -0.9291), (-3.013, -1.642, -0.9291), (-3.255, -1.122, -0.9291), (-3.403, -0.5683, -0.9291), (-3.453, 0.002855, -0.9291), (-3.403, 0.574, -0.9291), (-3.255, 1.128, -0.9291), (-3.013, 1.647, -0.9291), (-2.684, 2.117, -0.9291), (-2.278, 2.522, -0.9291), (-1.809, 2.851, -0.9291), (-1.289, 3.094, -0.9291), (-0.7352, 3.242, -0.9291)], [], [(2, 3, 5, 4), (4, 5, 7, 6), (6, 7, 9, 8), (8, 9, 11, 10), (10, 11, 13, 12), (12, 13, 15, 14), (14, 15, 17, 16), (16, 17, 19, 18), (18, 19, 21, 20), (20, 21, 23, 22), (22, 23, 25, 24), (24, 25, 27, 26), (26, 27, 29, 28), (28, 29, 31, 30), (30, 31, 33, 32), (32, 33, 35, 34), (34, 35, 37, 36), (36, 37, 1, 0), (1, 37, 39, 38), (37, 35, 40, 39), (35, 33, 41, 40), (33, 31, 42, 41), (31, 29, 43, 42), (29, 27, 44, 43), (27, 25, 45, 44), (25, 23, 46, 45), (23, 21, 47, 46), (21, 19, 48, 47), (19, 17, 49, 48), (17, 15, 50, 49), (15, 13, 51, 50), (13, 11, 52, 51), (11, 9, 53, 52), (9, 7, 54, 53), (7, 5, 55, 54), (5, 3, 56, 55), (2, 4, 59, 58), (4, 6, 60, 59), (6, 8, 61, 60), (8, 10, 62, 61), (10, 12, 63, 62), (12, 14, 64, 63), (14, 16, 65, 64), (16, 18, 66, 65), (18, 20, 67, 66), (20, 22, 68, 67), (22, 24, 69, 68), (24, 26, 70, 69), (26, 28, 71, 70), (28, 30, 72, 71), (30, 32, 73, 72), (32, 34, 74, 73), (34, 36, 75, 74), (36, 0, 57, 75), (38, 39, 77, 76), (39, 40, 78, 77), (40, 41, 79, 78), (41, 42, 80, 79), (42, 43, 81, 80), (43, 44, 82, 81), (44, 45, 83, 82), (45, 46, 84, 83), (46, 47, 85, 84), (47, 48, 86, 85), (48, 49, 87, 86), (49, 50, 88, 87), (50, 51, 89, 88), (51, 52, 90, 89), (52, 53, 91, 90), (53, 54, 92, 91), (54, 55, 93, 92), (55, 56, 94, 93), (58, 59, 97, 96), (59, 60, 98, 97), (60, 61, 99, 98), (61, 62, 100, 99), (62, 63, 101, 100), (63, 64, 102, 101), (64, 65, 103, 102), (65, 66, 104, 103), (66, 67, 105, 104), (67, 68, 106, 105), (68, 69, 107, 106), (69, 70, 108, 107), (70, 71, 109, 108), (71, 72, 110, 109), (72, 73, 111, 110), (73, 74, 112, 111), (74, 75, 113, 112), (75, 57, 95, 113), (76, 77, 115, 114), (77, 78, 116, 115), (78, 79, 117, 116), (79, 80, 118, 117), (80, 81, 119, 118), (81, 82, 120, 119), (82, 83, 121, 120), (83, 84, 122, 121), (84, 85, 123, 122), (85, 86, 124, 123), (86, 87, 125, 124), (87, 88, 126, 125), (88, 89, 127, 126), (89, 90, 128, 127), (90, 91, 129, 128), (91, 92, 130, 129), (92, 93, 131, 130), (93, 94, 132, 131), (96, 97, 135, 134), (97, 98, 136, 135), (98, 99, 137, 136), (99, 100, 138, 137), (100, 101, 139, 138), (101, 102, 140, 139), (102, 103, 141, 140), (103, 104, 142, 141), (104, 105, 143, 142), (105, 106, 144, 143), (106, 107, 145, 144), (107, 108, 146, 145), (108, 109, 147, 146), (109, 110, 148, 147), (110, 111, 149, 148), (111, 112, 150, 149), (112, 113, 151, 150), (113, 95, 133, 151), (131, 132, 134, 135), (130, 131, 135, 136), (129, 130, 136, 137), (128, 129, 137, 138), (127, 128, 138, 139), (126, 127, 139, 140), (125, 126, 140, 141), (124, 125, 141, 142), (123, 124, 142, 143), (114, 115, 151, 133), (115, 116, 150, 151), (116, 117, 149, 150), (117, 118, 148, 149), (118, 119, 147, 148), (119, 120, 146, 147), (120, 121, 145, 146), (121, 122, 144, 145), (122, 123, 143, 144), (0, 1, 3, 2), (57, 0, 2, 58), (38, 56, 3, 1), (95, 57, 58, 96), (133, 95, 96, 134), (76, 94, 56, 38), (114, 132, 94, 76), (134, 132, 114, 133)])
me_cylinder_005.polygons.foreach_set('material_index', [0, 0, 0, 0, 0, 0, 0, 0, 0, 0, 0, 0, 0, 0, 0, 0, 0, 0, 0, 0, 0, 0, 0, 0, 0, 0, 0, 0, 0, 0, 0, 0, 0, 0, 0, 0, 0, 0, 0, 0, 0, 0, 0, 0, 0, 0, 0, 0, 0, 0, 0, 0, 0, 0, 1, 1, 1, 1, 1, 1, 1, 1, 1, 1, 1, 1, 1, 1, 1, 1, 1, 1, 1, 1, 1, 1, 1, 1, 1, 1, 1, 1, 1, 1, 1, 1, 1, 1, 1, 1, 0, 0, 0, 0, 0, 0, 0, 0, 0, 0, 0, 0, 0, 0, 0, 0, 0, 0, 0, 0, 0, 0, 0, 0, 0, 0, 0, 0, 0, 0, 0, 0, 0, 0, 0, 0, 0, 0, 0, 0, 0, 0, 0, 0, 0, 0, 0, 0, 0, 0, 0, 0, 0, 0, 0, 0, 0, 1, 0, 1, 0, 0])
_uv = me_cylinder_005.uv_layers.new(name='UVMap')
_uv.uv.foreach_set('vector', [0.5, 0.5, 0.5, 1.0, 0.4722, 1.0, 0.4722, 0.5, 0.4722, 0.5, 0.4722, 1.0, 0.4444, 1.0, 0.4444, 0.5, 0.4444, 0.5, 0.4444, 1.0, 0.4167, 1.0, 0.4167, 0.5, 0.4167, 0.5, 0.4167, 1.0, 0.3889, 1.0, 0.3889, 0.5, 0.3889, 0.5, 0.3889, 1.0, 0.3611, 1.0, 0.3611, 0.5, 0.3611, 0.5, 0.3611, 1.0, 0.3333, 1.0, 0.3333, 0.5, 0.3333, 0.5, 0.3333, 1.0, 0.3056, 1.0, 0.3056, 0.5, 0.3056, 0.5, 0.3056, 1.0, 0.2778, 1.0, 0.2778, 0.5, 0.2778, 0.5, 0.2778, 1.0, 0.25, 1.0, 0.25, 0.5, 0.25, 0.5, 0.25, 1.0, 0.2222, 1.0, 0.2222, 0.5, 0.2222, 0.5, 0.2222, 1.0, 0.1944, 1.0, 0.1944, 0.5, 0.1944, 0.5, 0.1944, 1.0, 0.1667, 1.0, 0.1667, 0.5, 0.1667, 0.5, 0.1667, 1.0, 0.1389, 1.0, 0.1389, 0.5, 0.1389, 0.5, 0.1389, 1.0, 0.1111, 1.0, 0.1111, 0.5, 0.1111, 0.5, 0.1111, 1.0, 0.08333, 1.0, 0.08333, 0.5, 0.08333, 0.5, 0.08333, 1.0, 0.05556, 1.0, 0.05556, 0.5, 0.05556, 0.5, 0.05556, 1.0, 0.02778, 1.0, 0.02778, 0.5, 0.02778, 0.5, 0.02778, 1.0, -3.316e-07, 1.0, -3.316e-07, 0.5, 0.25, 0.49, 0.2083, 0.4864, 0.209, 0.4827, 0.25, 0.4863, 0.2083, 0.4864, 0.1679, 0.4755, 0.1692, 0.4721, 0.209, 0.4827, 0.1679, 0.4755, 0.13, 0.4578, 0.1318, 0.4547, 0.1692, 0.4721, 0.13, 0.4578, 0.09573, 0.4339, 0.09808, 0.431, 0.1318, 0.4547, 0.09573, 0.4339, 0.06615, 0.4043, 0.06895, 0.4019, 0.09808, 0.431, 0.06615, 0.4043, 0.04215, 0.37, 0.04532, 0.3682, 0.06895, 0.4019, 0.04215, 0.37, 0.02447, 0.3321, 0.02791, 0.3308, 0.04532, 0.3682, 0.02447, 0.3321, 0.01365, 0.2917, 0.01725, 0.291, 0.02791, 0.3308, 0.01365, 0.2917, 0.01, 0.25, 0.01366, 0.25, 0.01725, 0.291, 0.01, 0.25, 0.01365, 0.2083, 0.01725, 0.209, 0.01366, 0.25, 0.01365, 0.2083, 0.02447, 0.1679, 0.02791, 0.1692, 0.01725, 0.209, 0.02447, 0.1679, 0.04215, 0.13, 0.04532, 0.1318, 0.02791, 0.1692, 0.04215, 0.13, 0.06615, 0.09573, 0.06895, 0.09808, 0.04532, 0.1318, 0.06615, 0.09573, 0.09573, 0.06615, 0.09808, 0.06895, 0.06895, 0.09808, 0.09573, 0.06615, 0.13, 0.04215, 0.1318, 0.04532, 0.09808, 0.06895, 0.13, 0.04215, 0.1679, 0.02447, 0.1692, 0.02791, 0.1318, 0.04532, 0.1679, 0.02447, 0.2083, 0.01365, 0.209, 0.01725, 0.1692, 0.02791, 0.2083, 0.01365, 0.25, 0.01, 0.25, 0.01366, 0.209, 0.01725, 0.75, 0.01, 0.7083, 0.01365, 0.709, 0.01725, 0.75, 0.01366, 0.7083, 0.01365, 0.6679, 0.02447, 0.6692, 0.02791, 0.709, 0.01725, 0.6679, 0.02447, 0.63, 0.04215, 0.6318, 0.04532, 0.6692, 0.02791, 0.63, 0.04215, 0.5957, 0.06615, 0.5981, 0.06895, 0.6318, 0.04532, 0.5957, 0.06615, 0.5661, 0.09573, 0.569, 0.09808, 0.5981, 0.06895, 0.5661, 0.09573, 0.5422, 0.13, 0.5453, 0.1318, 0.569, 0.09808, 0.5422, 0.13, 0.5245, 0.1679, 0.5279, 0.1692, 0.5453, 0.1318, 0.5245, 0.1679, 0.5136, 0.2083, 0.5173, 0.209, 0.5279, 0.1692, 0.5136, 0.2083, 0.51, 0.25, 0.5137, 0.25, 0.5173, 0.209, 0.51, 0.25, 0.5136, 0.2917, 0.5173, 0.291, 0.5137, 0.25, 0.5136, 0.2917, 0.5245, 0.3321, 0.5279, 0.3308, 0.5173, 0.291, 0.5245, 0.3321, 0.5422, 0.37, 0.5453, 0.3682, 0.5279, 0.3308, 0.5422, 0.37, 0.5661, 0.4043, 0.569, 0.4019, 0.5453, 0.3682, 0.5661, 0.4043, 0.5957, 0.4339, 0.5981, 0.431, 0.569, 0.4019, 0.5957, 0.4339, 0.63, 0.4578, 0.6318, 0.4547, 0.5981, 0.431, 0.63, 0.4578, 0.6679, 0.4755, 0.6692, 0.4721, 0.6318, 0.4547, 0.6679, 0.4755, 0.7083, 0.4864, 0.709, 0.4827, 0.6692, 0.4721, 0.7083, 0.4864, 0.75, 0.49, 0.75, 0.4863, 0.709, 0.4827, 0.25, 0.4863, 0.209, 0.4827, 0.2099, 0.4774, 0.25, 0.4809, 0.209, 0.4827, 0.1692, 0.4721, 0.171, 0.467, 0.2099, 0.4774, 0.1692, 0.4721, 0.1318, 0.4547, 0.1345, 0.45, 0.171, 0.467, 0.1318, 0.4547, 0.09808, 0.431, 0.1016, 0.4269, 0.1345, 0.45, 0.09808, 0.431, 0.06895, 0.4019, 0.07312, 0.3984, 0.1016, 0.4269, 0.06895, 0.4019, 0.04532, 0.3682, 0.05003, 0.3655, 0.07312, 0.3984, 0.04532, 0.3682, 0.02791, 0.3308, 0.03302, 0.329, 0.05003, 0.3655, 0.02791, 0.3308, 0.01725, 0.291, 0.02261, 0.2901, 0.03302, 0.329, 0.01725, 0.291, 0.01366, 0.25, 0.0191, 0.25, 0.02261, 0.2901, 0.01366, 0.25, 0.01725, 0.209, 0.02261, 0.2099, 0.0191, 0.25, 0.01725, 0.209, 0.02791, 0.1692, 0.03302, 0.171, 0.02261, 0.2099, 0.02791, 0.1692, 0.04532, 0.1318, 0.05003, 0.1345, 0.03302, 0.171, 0.04532, 0.1318, 0.06895, 0.09808, 0.07312, 0.1016, 0.05003, 0.1345, 0.06895, 0.09808, 0.09808, 0.06895, 0.1016, 0.07312, 0.07312, 0.1016, 0.09808, 0.06895, 0.1318, 0.04532, 0.1345, 0.05003, 0.1016, 0.07312, 0.1318, 0.04532, 0.1692, 0.02791, 0.171, 0.03302, 0.1345, 0.05003, 0.1692, 0.02791, 0.209, 0.01725, 0.2099, 0.02261, 0.171, 0.03302, 0.209, 0.01725, 0.25, 0.01366, 0.25, 0.0191, 0.2099, 0.02261, 0.75, 0.01366, 0.709, 0.01725, 0.7099, 0.02261, 0.75, 0.0191, 0.709, 0.01725, 0.6692, 0.02791, 0.671, 0.03302, 0.7099, 0.02261, 0.6692, 0.02791, 0.6318, 0.04532, 0.6345, 0.05003, 0.671, 0.03302, 0.6318, 0.04532, 0.5981, 0.06895, 0.6016, 0.07312, 0.6345, 0.05003, 0.5981, 0.06895, 0.569, 0.09808, 0.5731, 0.1016, 0.6016, 0.07312, 0.569, 0.09808, 0.5453, 0.1318, 0.55, 0.1345, 0.5731, 0.1016, 0.5453, 0.1318, 0.5279, 0.1692, 0.533, 0.171, 0.55, 0.1345, 0.5279, 0.1692, 0.5173, 0.209, 0.5226, 0.2099, 0.533, 0.171, 0.5173, 0.209, 0.5137, 0.25, 0.5191, 0.25, 0.5226, 0.2099, 0.5137, 0.25, 0.5173, 0.291, 0.5226, 0.2901, 0.5191, 0.25, 0.5173, 0.291, 0.5279, 0.3308, 0.533, 0.329, 0.5226, 0.2901, 0.5279, 0.3308, 0.5453, 0.3682, 0.55, 0.3655, 0.533, 0.329, 0.5453, 0.3682, 0.569, 0.4019, 0.5731, 0.3984, 0.55, 0.3655, 0.569, 0.4019, 0.5981, 0.431, 0.6016, 0.4269, 0.5731, 0.3984, 0.5981, 0.431, 0.6318, 0.4547, 0.6345, 0.45, 0.6016, 0.4269, 0.6318, 0.4547, 0.6692, 0.4721, 0.671, 0.467, 0.6345, 0.45, 0.6692, 0.4721, 0.709, 0.4827, 0.7099, 0.4774, 0.671, 0.467, 0.709, 0.4827, 0.75, 0.4863, 0.75, 0.4809, 0.7099, 0.4774, 0.25, 0.4809, 0.2099, 0.4774, 0.211, 0.4712, 0.25, 0.4746, 0.2099, 0.4774, 0.171, 0.467, 0.1732, 0.461, 0.211, 0.4712, 0.171, 0.467, 0.1345, 0.45, 0.1377, 0.4445, 0.1732, 0.461, 0.1345, 0.45, 0.1016, 0.4269, 0.1056, 0.422, 0.1377, 0.4445, 0.1016, 0.4269, 0.07312, 0.3984, 0.07796, 0.3944, 0.1056, 0.422, 0.07312, 0.3984, 0.05003, 0.3655, 0.0555, 0.3623, 0.07796, 0.3944, 0.05003, 0.3655, 0.03302, 0.329, 0.03896, 0.3268, 0.0555, 0.3623, 0.03302, 0.329, 0.02261, 0.2901, 0.02882, 0.289, 0.03896, 0.3268, 0.02261, 0.2901, 0.0191, 0.25, 0.02541, 0.25, 0.02882, 0.289, 0.0191, 0.25, 0.02261, 0.2099, 0.02882, 0.211, 0.02541, 0.25, 0.02261, 0.2099, 0.03302, 0.171, 0.03896, 0.1732, 0.02882, 0.211, 0.03302, 0.171, 0.05003, 0.1345, 0.0555, 0.1377, 0.03896, 0.1732, 0.05003, 0.1345, 0.07312, 0.1016, 0.07796, 0.1056, 0.0555, 0.1377, 0.07312, 0.1016, 0.1016, 0.07312, 0.1056, 0.07796, 0.07796, 0.1056, 0.1016, 0.07312, 0.1345, 0.05003, 0.1377, 0.0555, 0.1056, 0.07796, 0.1345, 0.05003, 0.171, 0.03302, 0.1732, 0.03896, 0.1377, 0.0555, 0.171, 0.03302, 0.2099, 0.02261, 0.211, 0.02882, 0.1732, 0.03896, 0.2099, 0.02261, 0.25, 0.0191, 0.25, 0.02541, 0.211, 0.02882, 0.75, 0.0191, 0.7099, 0.02261, 0.711, 0.02882, 0.75, 0.02541, 0.7099, 0.02261, 0.671, 0.03302, 0.6732, 0.03896, 0.711, 0.02882, 0.671, 0.03302, 0.6345, 0.05003, 0.6377, 0.0555, 0.6732, 0.03896, 0.6345, 0.05003, 0.6016, 0.07312, 0.6056, 0.07796, 0.6377, 0.0555, 0.6016, 0.07312, 0.5731, 0.1016, 0.578, 0.1056, 0.6056, 0.07796, 0.5731, 0.1016, 0.55, 0.1345, 0.5555, 0.1377, 0.578, 0.1056, 0.55, 0.1345, 0.533, 0.171, 0.539, 0.1732, 0.5555, 0.1377, 0.533, 0.171, 0.5226, 0.2099, 0.5288, 0.211, 0.539, 0.1732, 0.5226, 0.2099, 0.5191, 0.25, 0.5254, 0.25, 0.5288, 0.211, 0.5191, 0.25, 0.5226, 0.2901, 0.5288, 0.289, 0.5254, 0.25, 0.5226, 0.2901, 0.533, 0.329, 0.539, 0.3268, 0.5288, 0.289, 0.533, 0.329, 0.55, 0.3655, 0.5555, 0.3623, 0.539, 0.3268, 0.55, 0.3655, 0.5731, 0.3984, 0.578, 0.3944, 0.5555, 0.3623, 0.5731, 0.3984, 0.6016, 0.4269, 0.6056, 0.422, 0.578, 0.3944, 0.6016, 0.4269, 0.6345, 0.45, 0.6377, 0.4445, 0.6056, 0.422, 0.6345, 0.45, 0.671, 0.467, 0.6732, 0.461, 0.6377, 0.4445, 0.671, 0.467, 0.7099, 0.4774, 0.711, 0.4712, 0.6732, 0.461, 0.7099, 0.4774, 0.75, 0.4809, 0.75, 0.4746, 0.711, 0.4712, 0.211, 0.02882, 0.25, 0.02541, 0.75, 0.02541, 0.711, 0.02882, 0.1732, 0.03896, 0.211, 0.02882, 0.711, 0.02882, 0.6732, 0.03896, 0.1377, 0.0555, 0.1732, 0.03896, 0.6732, 0.03896, 0.6377, 0.0555, 0.1056, 0.07796, 0.1377, 0.0555, 0.6377, 0.0555, 0.6056, 0.07796, 0.07796, 0.1056, 0.1056, 0.07796, 0.6056, 0.07796, 0.578, 0.1056, 0.0555, 0.1377, 0.07796, 0.1056, 0.578, 0.1056, 0.5555, 0.1377, 0.03896, 0.1732, 0.0555, 0.1377, 0.5555, 0.1377, 0.539, 0.1732, 0.02882, 0.211, 0.03896, 0.1732, 0.539, 0.1732, 0.5288, 0.211, 0.02541, 0.25, 0.02882, 0.211, 0.5288, 0.211, 0.5254, 0.25, 0.25, 0.4746, 0.211, 0.4712, 0.711, 0.4712, 0.75, 0.4746, 0.211, 0.4712, 0.1732, 0.461, 0.6732, 0.461, 0.711, 0.4712, 0.1732, 0.461, 0.1377, 0.4445, 0.6377, 0.4445, 0.6732, 0.461, 0.1377, 0.4445, 0.1056, 0.422, 0.6056, 0.422, 0.6377, 0.4445, 0.1056, 0.422, 0.07796, 0.3944, 0.578, 0.3944, 0.6056, 0.422, 0.07796, 0.3944, 0.0555, 0.3623, 0.5555, 0.3623, 0.578, 0.3944, 0.0555, 0.3623, 0.03896, 0.3268, 0.539, 0.3268, 0.5555, 0.3623, 0.03896, 0.3268, 0.02882, 0.289, 0.5288, 0.289, 0.539, 0.3268, 0.02882, 0.289, 0.02541, 0.25, 0.5254, 0.25, 0.5288, 0.289, -3.316e-07, 0.5, -3.316e-07, 1.0, 0.5, 1.0, 0.5, 0.5, 0.75, 0.4863, -3.316e-07, 0.5, 0.75, 0.01, 0.75, 0.01366, 0.25, 0.4863, 0.25, 0.01366, 0.25, 0.01, -3.316e-07, 1.0, 0.75, 0.4809, 0.75, 0.4863, 0.75, 0.01366, 0.75, 0.0191, 0.75, 0.4746, 0.75, 0.4809, 0.75, 0.0191, 0.75, 0.02541, 0.25, 0.4809, 0.25, 0.0191, 0.25, 0.01366, 0.25, 0.4863, 0.25, 0.4746, 0.25, 0.02541, 0.25, 0.0191, 0.25, 0.4809, 0.75, 0.02541, 0.25, 0.02541, 0.25, 0.4746, 0.75, 0.4746])
me_cylinder_005.materials.append(mat_wall_black)
me_cylinder_005.materials.append(mat_emission)
me_cylinder_005.use_remesh_fix_poles = True
me_cylinder_005.use_remesh_preserve_attributes = False
me_cylinder_005.use_mirror_vertex_groups = False
me_cylinder_005.update()
me_cube_008 = bpy.data.meshes.new('Cube.008')
me_cube_008.from_pydata([(1.499, 0.93, -0.3724), (1.499, 0.93, -0.7448), (1.499, 1.097, -0.7448), (1.499, 0.93, 0.7448), (1.499, 1.097, 0.7448), (1.499, 1.097, -0.3724), (1.499, 0.93, 0.3724), (1.499, 1.097, 0.3724), (1.499, 1.235, 0.7448), (1.499, 1.235, 0.3724), (1.499, 0.7923, 0.7448), (1.499, 0.7923, 0.3724), (1.202, 0.93, -0.3724), (1.202, 0.93, -0.7448), (1.202, 1.097, -0.7448), (1.202, 0.93, 0.7448), (1.202, 1.097, 0.7448), (1.202, 1.097, -0.3724), (1.202, 0.93, 0.3724), (1.202, 1.097, 0.3724), (1.202, 1.235, 0.7448), (1.202, 1.235, 0.3724), (1.202, 0.7923, 0.3724), (1.202, 0.7923, 0.7448), (1.499, -0.8504, -0.3724), (1.499, -0.8504, -0.7448), (1.499, -0.6833, -0.7448), (1.499, -0.8504, 0.7448), (1.499, -0.6833, 0.7448), (1.499, -0.6833, -0.3724), (1.499, -0.8504, 0.3724), (1.499, -0.6833, 0.1889), (1.499, -0.4196, 0.1889), (1.499, -0.4196, -0.1889), (1.499, -0.6833, -0.1889), (1.499, -0.6833, 0.3724), (1.499, -0.4196, 0.7448), (1.499, -0.4196, 0.3724), (1.499, -0.4196, -0.3724), (1.499, -0.4196, -0.7448), (1.499, -0.8504, -0.1889), (1.499, -0.8504, 0.1889), (1.202, -0.8504, -0.3724), (1.202, -0.8504, -0.7448), (1.202, -0.6833, -0.7448), (1.202, -0.8504, 0.7448), (1.202, -0.6833, 0.7448), (1.202, -0.6833, -0.3724), (1.202, -0.8504, 0.3724), (1.202, -0.6833, 0.1889), (1.202, -0.4196, 0.1889), (1.202, -0.4196, -0.1889), (1.202, -0.6833, -0.1889), (1.202, -0.6833, 0.3724), (1.202, -0.4196, 0.7448), (1.202, -0.4196, 0.3724), (1.202, -0.4196, -0.3724), (1.202, -0.4196, -0.7448), (1.202, -0.8504, -0.1889), (1.202, -0.8504, 0.1889), (1.499, -0.3782, -0.3921), (1.499, -0.26, -0.6924), (1.499, 0.03631, 0.6612), (1.499, 0.1545, 0.3609), (1.499, 0.03631, -0.6924), (1.499, 0.1545, -0.3921), (1.499, -0.3782, 0.3609), (1.499, -0.26, 0.6612), (1.202, -0.26, -0.6924), (1.202, -0.3782, -0.3921), (1.202, 0.03631, 0.6612), (1.202, 0.1545, 0.3609), (1.202, 0.1545, -0.3921), (1.202, 0.03631, -0.6924), (1.202, -0.3782, 0.3609), (1.202, -0.26, 0.6612), (1.499, 0.3913, -0.3724), (1.499, 0.3913, -0.7448), (1.499, 0.5585, -0.7448), (1.499, 0.3913, 0.7448), (1.499, 0.5585, 0.7448), (1.499, 0.5585, -0.3724), (1.499, 0.3913, 0.3724), (1.499, 0.5585, 0.3724), (1.499, 0.6961, -0.7448), (1.499, 0.6961, 0.7448), (1.499, 0.6961, -0.3724), (1.499, 0.6961, 0.3724), (1.499, 0.2537, -0.3724), (1.499, 0.2537, -0.7448), (1.499, 0.2537, 0.7448), (1.499, 0.2537, 0.3724), (1.202, 0.3913, -0.3724), (1.202, 0.3913, -0.7448), (1.202, 0.5585, -0.7448), (1.202, 0.3913, 0.7448), (1.202, 0.5585, 0.7448), (1.202, 0.5585, -0.3724), (1.202, 0.3913, 0.3724), (1.202, 0.5585, 0.3724), (1.202, 0.6961, -0.3724), (1.202, 0.6961, -0.7448), (1.202, 0.6961, 0.7448), (1.202, 0.6961, 0.3724), (1.202, 0.2537, -0.3724), (1.202, 0.2537, -0.7448), (1.202, 0.2537, 0.7448), (1.202, 0.2537, 0.3724)], [], [(6, 7, 4, 3), (1, 2, 5, 0), (5, 7, 6, 0), (4, 7, 9, 8), (6, 3, 10, 11), (18, 15, 16, 19), (13, 12, 17, 14), (17, 12, 18, 19), (16, 20, 21, 19), (18, 22, 23, 15), (11, 22, 18, 6), (8, 20, 16, 4), (1, 13, 14, 2), (5, 17, 19, 7), (3, 15, 23, 10), (7, 19, 21, 9), (4, 16, 15, 3), (6, 18, 12, 0), (10, 23, 22, 11), (2, 14, 17, 5), (9, 21, 20, 8), (0, 12, 13, 1), (30, 35, 28, 27), (25, 26, 29, 24), (34, 33, 32, 31), (24, 29, 34, 40), (41, 40, 34, 31), (41, 31, 35, 30), (35, 37, 36, 28), (26, 39, 38, 29), (48, 45, 46, 53), (43, 42, 47, 44), (52, 49, 50, 51), (42, 58, 52, 47), (59, 49, 52, 58), (59, 48, 53, 49), (53, 46, 54, 55), (44, 47, 56, 57), (39, 57, 56, 38), (38, 56, 47, 29), (28, 46, 45, 27), (30, 48, 59, 41), (31, 49, 53, 35), (33, 51, 50, 32), (27, 45, 48, 30), (40, 58, 42, 24), (32, 50, 49, 31), (29, 47, 52, 34), (41, 59, 58, 40), (34, 52, 51, 33), (35, 53, 55, 37), (36, 54, 46, 28), (24, 42, 43, 25), (37, 55, 54, 36), (26, 44, 57, 39), (25, 43, 44, 26), (61, 63, 62, 60), (65, 67, 66, 64), (68, 69, 70, 71), (72, 73, 74, 75), (65, 72, 75, 67), (64, 73, 72, 65), (61, 68, 71, 63), (60, 69, 68, 61), (66, 74, 73, 64), (67, 75, 74, 66), (62, 70, 69, 60), (63, 71, 70, 62), (82, 83, 80, 79), (77, 78, 81, 76), (81, 83, 82, 76), (80, 83, 87, 85), (81, 78, 84, 86), (82, 79, 90, 91), (77, 76, 88, 89), (98, 95, 96, 99), (93, 92, 97, 94), (97, 92, 98, 99), (96, 102, 103, 99), (97, 100, 101, 94), (98, 107, 106, 95), (93, 105, 104, 92), (83, 99, 103, 87), (76, 92, 104, 88), (86, 100, 97, 81), (78, 94, 101, 84), (81, 97, 99, 83), (77, 93, 94, 78), (88, 104, 105, 89), (82, 98, 92, 76), (80, 96, 95, 79), (90, 106, 107, 91), (84, 101, 100, 86), (91, 107, 98, 82), (87, 103, 102, 85), (79, 95, 106, 90), (85, 102, 96, 80), (89, 105, 93, 77)])
_uv = me_cube_008.uv_layers.new(name='UVMap')
_uv.uv.foreach_set('vector', [0.5625, 0.5, 0.5625, 0.75, 0.625, 0.75, 0.625, 0.5, 0.375, 0.5, 0.375, 0.75, 0.4375, 0.75, 0.4375, 0.5, 0.4375, 0.75, 0.5625, 0.75, 0.5625, 0.5, 0.4375, 0.5, 0.625, 0.75, 0.5625, 0.75, 0.5625, 0.75, 0.625, 0.75, 0.5625, 0.5, 0.625, 0.5, 0.625, 0.5, 0.5625, 0.5, 0.5625, 0.5, 0.625, 0.5, 0.625, 0.75, 0.5625, 0.75, 0.375, 0.5, 0.4375, 0.5, 0.4375, 0.75, 0.375, 0.75, 0.4375, 0.75, 0.4375, 0.5, 0.5625, 0.5, 0.5625, 0.75, 0.625, 0.75, 0.625, 0.75, 0.5625, 0.75, 0.5625, 0.75, 0.5625, 0.5, 0.5625, 0.5, 0.625, 0.5, 0.625, 0.5, 0.5625, 0.5, 0.5625, 0.5, 0.5625, 0.5, 0.5625, 0.5, 0.625, 0.75, 0.625, 0.75, 0.625, 0.75, 0.625, 0.75, 0.375, 0.5, 0.375, 0.5, 0.375, 0.75, 0.375, 0.75, 0.4375, 0.75, 0.4375, 0.75, 0.5625, 0.75, 0.5625, 0.75, 0.625, 0.5, 0.625, 0.5, 0.625, 0.5, 0.625, 0.5, 0.5625, 0.75, 0.5625, 0.75, 0.5625, 0.75, 0.5625, 0.75, 0.625, 0.75, 0.625, 0.75, 0.625, 0.5, 0.625, 0.5, 0.5625, 0.5, 0.5625, 0.5, 0.4375, 0.5, 0.4375, 0.5, 0.625, 0.5, 0.625, 0.5, 0.5625, 0.5, 0.5625, 0.5, 0.375, 0.75, 0.375, 0.75, 0.4375, 0.75, 0.4375, 0.75, 0.5625, 0.75, 0.5625, 0.75, 0.625, 0.75, 0.625, 0.75, 0.4375, 0.5, 0.4375, 0.5, 0.375, 0.5, 0.375, 0.5, 0.5625, 0.5, 0.5625, 0.75, 0.625, 0.75, 0.625, 0.5, 0.375, 0.5, 0.375, 0.75, 0.4375, 0.75, 0.4375, 0.5, 0.4683, 0.75, 0.4683, 0.75, 0.5317, 0.75, 0.5317, 0.75, 0.4375, 0.5, 0.4375, 0.75, 0.4683, 0.75, 0.4683, 0.5, 0.5317, 0.5, 0.4683, 0.5, 0.4683, 0.75, 0.5317, 0.75, 0.5317, 0.5, 0.5317, 0.75, 0.5625, 0.75, 0.5625, 0.5, 0.5625, 0.75, 0.5625, 0.75, 0.625, 0.75, 0.625, 0.75, 0.375, 0.75, 0.375, 0.75, 0.4375, 0.75, 0.4375, 0.75, 0.5625, 0.5, 0.625, 0.5, 0.625, 0.75, 0.5625, 0.75, 0.375, 0.5, 0.4375, 0.5, 0.4375, 0.75, 0.375, 0.75, 0.4683, 0.75, 0.5317, 0.75, 0.5317, 0.75, 0.4683, 0.75, 0.4375, 0.5, 0.4683, 0.5, 0.4683, 0.75, 0.4375, 0.75, 0.5317, 0.5, 0.5317, 0.75, 0.4683, 0.75, 0.4683, 0.5, 0.5317, 0.5, 0.5625, 0.5, 0.5625, 0.75, 0.5317, 0.75, 0.5625, 0.75, 0.625, 0.75, 0.625, 0.75, 0.5625, 0.75, 0.375, 0.75, 0.4375, 0.75, 0.4375, 0.75, 0.375, 0.75, 0.375, 0.75, 0.375, 0.75, 0.4375, 0.75, 0.4375, 0.75, 0.4375, 0.75, 0.4375, 0.75, 0.4375, 0.75, 0.4375, 0.75, 0.625, 0.75, 0.625, 0.75, 0.625, 0.5, 0.625, 0.5, 0.5625, 0.5, 0.5625, 0.5, 0.5317, 0.5, 0.5317, 0.5, 0.5317, 0.75, 0.5317, 0.75, 0.5625, 0.75, 0.5625, 0.75, 0.4683, 0.75, 0.4683, 0.75, 0.5317, 0.75, 0.5317, 0.75, 0.625, 0.5, 0.625, 0.5, 0.5625, 0.5, 0.5625, 0.5, 0.4683, 0.5, 0.4683, 0.5, 0.4375, 0.5, 0.4375, 0.5, 0.5317, 0.75, 0.5317, 0.75, 0.5317, 0.75, 0.5317, 0.75, 0.4375, 0.75, 0.4375, 0.75, 0.4683, 0.75, 0.4683, 0.75, 0.5317, 0.5, 0.5317, 0.5, 0.4683, 0.5, 0.4683, 0.5, 0.4683, 0.75, 0.4683, 0.75, 0.4683, 0.75, 0.4683, 0.75, 0.5625, 0.75, 0.5625, 0.75, 0.5625, 0.75, 0.5625, 0.75, 0.625, 0.75, 0.625, 0.75, 0.625, 0.75, 0.625, 0.75, 0.4375, 0.5, 0.4375, 0.5, 0.375, 0.5, 0.375, 0.5, 0.5625, 0.75, 0.5625, 0.75, 0.625, 0.75, 0.625, 0.75, 0.375, 0.75, 0.375, 0.75, 0.375, 0.75, 0.375, 0.75, 0.375, 0.5, 0.375, 0.5, 0.375, 0.75, 0.375, 0.75, 0.375, 0.75, 0.625, 0.75, 0.625, 0.5, 0.375, 0.5, 0.375, 0.75, 0.625, 0.75, 0.625, 0.5, 0.375, 0.5, 0.375, 0.75, 0.375, 0.5, 0.625, 0.5, 0.625, 0.75, 0.375, 0.75, 0.375, 0.5, 0.625, 0.5, 0.625, 0.75, 0.375, 0.75, 0.375, 0.75, 0.625, 0.75, 0.625, 0.75, 0.375, 0.5, 0.375, 0.5, 0.375, 0.75, 0.375, 0.75, 0.375, 0.75, 0.375, 0.75, 0.625, 0.75, 0.625, 0.75, 0.375, 0.5, 0.375, 0.5, 0.375, 0.75, 0.375, 0.75, 0.625, 0.5, 0.625, 0.5, 0.375, 0.5, 0.375, 0.5, 0.625, 0.75, 0.625, 0.75, 0.625, 0.5, 0.625, 0.5, 0.625, 0.5, 0.625, 0.5, 0.375, 0.5, 0.375, 0.5, 0.625, 0.75, 0.625, 0.75, 0.625, 0.5, 0.625, 0.5, 0.5625, 0.5, 0.5625, 0.75, 0.625, 0.75, 0.625, 0.5, 0.375, 0.5, 0.375, 0.75, 0.4375, 0.75, 0.4375, 0.5, 0.4375, 0.75, 0.5625, 0.75, 0.5625, 0.5, 0.4375, 0.5, 0.625, 0.75, 0.5625, 0.75, 0.5625, 0.75, 0.625, 0.75, 0.4375, 0.75, 0.375, 0.75, 0.375, 0.75, 0.4375, 0.75, 0.5625, 0.5, 0.625, 0.5, 0.625, 0.5, 0.5625, 0.5, 0.375, 0.5, 0.4375, 0.5, 0.4375, 0.5, 0.375, 0.5, 0.5625, 0.5, 0.625, 0.5, 0.625, 0.75, 0.5625, 0.75, 0.375, 0.5, 0.4375, 0.5, 0.4375, 0.75, 0.375, 0.75, 0.4375, 0.75, 0.4375, 0.5, 0.5625, 0.5, 0.5625, 0.75, 0.625, 0.75, 0.625, 0.75, 0.5625, 0.75, 0.5625, 0.75, 0.4375, 0.75, 0.4375, 0.75, 0.375, 0.75, 0.375, 0.75, 0.5625, 0.5, 0.5625, 0.5, 0.625, 0.5, 0.625, 0.5, 0.375, 0.5, 0.375, 0.5, 0.4375, 0.5, 0.4375, 0.5, 0.5625, 0.75, 0.5625, 0.75, 0.5625, 0.75, 0.5625, 0.75, 0.4375, 0.5, 0.4375, 0.5, 0.4375, 0.5, 0.4375, 0.5, 0.4375, 0.75, 0.4375, 0.75, 0.4375, 0.75, 0.4375, 0.75, 0.375, 0.75, 0.375, 0.75, 0.375, 0.75, 0.375, 0.75, 0.4375, 0.75, 0.4375, 0.75, 0.5625, 0.75, 0.5625, 0.75, 0.375, 0.5, 0.375, 0.5, 0.375, 0.75, 0.375, 0.75, 0.4375, 0.5, 0.4375, 0.5, 0.375, 0.5, 0.375, 0.5, 0.5625, 0.5, 0.5625, 0.5, 0.4375, 0.5, 0.4375, 0.5, 0.625, 0.75, 0.625, 0.75, 0.625, 0.5, 0.625, 0.5, 0.625, 0.5, 0.625, 0.5, 0.5625, 0.5, 0.5625, 0.5, 0.375, 0.75, 0.375, 0.75, 0.4375, 0.75, 0.4375, 0.75, 0.5625, 0.5, 0.5625, 0.5, 0.5625, 0.5, 0.5625, 0.5, 0.5625, 0.75, 0.5625, 0.75, 0.625, 0.75, 0.625, 0.75, 0.625, 0.5, 0.625, 0.5, 0.625, 0.5, 0.625, 0.5, 0.625, 0.75, 0.625, 0.75, 0.625, 0.75, 0.625, 0.75, 0.375, 0.5, 0.375, 0.5, 0.375, 0.5, 0.375, 0.5])
me_cube_008.materials.append(mat_material_001)
me_cube_008.use_remesh_fix_poles = True
me_cube_008.use_remesh_preserve_attributes = False
me_cube_008.use_mirror_vertex_groups = False
me_cube_008.update()
me_cube_004 = bpy.data.meshes.new('Cube.004')
me_cube_004.from_pydata([(-10.0, -5.0, -5.0), (-10.0, 5.0, -5.0), (10.0, -5.0, -5.0), (10.0, 5.0, -5.0), (-10.0, -5.0, -5.35), (-10.0, 5.0, -5.35), (10.0, -5.0, -5.35), (10.0, 5.0, -5.35)], [], [(3, 1, 0, 2), (7, 6, 4, 5), (1, 3, 7, 5), (2, 0, 4, 6), (0, 1, 5, 4), (3, 2, 6, 7)])
_uv = me_cube_004.uv_layers.new(name='UVMap')
_uv.uv.foreach_set('vector', [1.0, 1.0, 0.0, 1.0, 0.0, 0.0, 1.0, 0.0, 1.0, 1.0, 1.0, 0.0, 0.0, 0.0, 0.0, 1.0, 0.0, 1.0, 1.0, 1.0, 1.0, 1.0, 0.0, 1.0, 1.0, 0.0, 0.0, 0.0, 0.0, 0.0, 1.0, 0.0, 0.0, 0.0, 0.0, 1.0, 0.0, 1.0, 0.0, 0.0, 1.0, 1.0, 1.0, 0.0, 1.0, 0.0, 1.0, 1.0])
me_cube_004.materials.append(mat_floor)
me_cube_004.use_remesh_fix_poles = True
me_cube_004.use_remesh_preserve_attributes = False
me_cube_004.use_mirror_vertex_groups = False
me_cube_004.update()
me_cube_001 = bpy.data.meshes.new('Cube.001')
me_cube_001.from_pydata([(-10.0, -5.0, -5.35), (-10.0, 15.0, -5.35), (10.0, -5.0, -5.35), (-10.0, -5.0, 0.0), (-10.0, 15.0, 0.0), (10.0, -5.0, 0.0), (-10.0, 0.5556, -5.35), (-10.0, -0.5556, -5.35), (-10.0, -0.5556, 0.0), (-10.0, 0.5556, 0.0), (-10.0, 15.0, -2.597), (10.0, -5.0, -2.593), (-10.0, -5.0, -2.593), (-10.0, -0.5556, -2.593), (-10.0, 0.5556, -2.597)], [], [(3, 12, 13, 8), (11, 12, 3, 5), (14, 10, 4, 9), (13, 14, 9, 8), (14, 6, 1, 10), (2, 0, 12, 11), (0, 7, 13, 12)])
_uv = me_cube_001.uv_layers.new(name='UVMap')
_uv.uv.foreach_set('vector', [0.0, 1.0, 0.0, 0.4814, 0.4444, 0.4814, 0.4444, 1.0, -0.5, 0.4814, 1.5, 0.4814, 1.5, 1.0, -0.5, 1.0, 0.5556, 0.4806, 1.0, 0.4806, 1.0, 1.0, 0.5556, 1.0, 0.4444, 0.4814, 0.5556, 0.4806, 0.5556, 1.0, 0.4444, 1.0, 0.5556, 0.4806, 0.5556, 0.0, 1.0, 0.0, 1.0, 0.4806, -0.5, 0.0, 1.5, 0.0, 1.5, 0.4814, -0.5, 0.4814, 0.0, 0.0, 0.4444, 0.0, 0.4444, 0.4814, 0.0, 0.4814])
me_cube_001.materials.append(mat_black_tiles)
me_cube_001.use_remesh_fix_poles = True
me_cube_001.use_remesh_preserve_attributes = False
me_cube_001.use_mirror_vertex_groups = False
me_cube_001.update()

# ---- objects
ob_camera = bpy.data.objects.new('Camera', cam_camera_001)
ob_cube = bpy.data.objects.new('Cube', me_cube_002)
ob_cube_001 = bpy.data.objects.new('Cube.001', me_cube_003)
ob_cube_002 = bpy.data.objects.new('Cube.002', me_cube_006)
ob_cube_003 = bpy.data.objects.new('Cube.003', me_cube_007)
ob_cylinder_001 = bpy.data.objects.new('Cylinder.001', me_cylinder_004)
ob_cylinder_002 = bpy.data.objects.new('Cylinder.002', me_cylinder_005)
ob_exit = bpy.data.objects.new('Exit', me_cube_008)
ob_floor = bpy.data.objects.new('Floor', me_cube_004)
ob_walls = bpy.data.objects.new('Walls', me_cube_001)

# ---- transforms, parenting, visibility, modifiers, constraints
ob_camera.location = (12.91, 16.99, 21.5)
ob_camera.rotation_euler = (0.7513, 0.01154, 2.318)
ob_camera.scale = (1.0, 1.0, 1.0)
ob_camera.lineart.crease_threshold = 0.0
ob_cube.location = (-10.02, 0.0, 2.955)
ob_cube.scale = (0.1491, 0.5812, 0.2287)
ob_cube.lineart.crease_threshold = 0.0
ob_cube_001.location = (8.204, 5.0, 1.0)
ob_cube_001.scale = (1.0, 1.737, 1.0)
ob_cube_001.lineart.crease_threshold = 0.0
ob_cube_002.location = (-8.247, 3.235e-08, 1.0)
ob_cube_002.rotation_euler = (0.0, -0.0, 3.142)
ob_cube_002.scale = (1.0, 1.737, 1.0)
ob_cube_002.lineart.crease_threshold = 0.0
ob_cube_003.location = (1.281, 9.908, 1.0)
ob_cube_003.rotation_euler = (0.0, -0.0, 6.283)
ob_cube_003.lineart.crease_threshold = 0.0
ob_cylinder_001.location = (-1.877, -0.1815, 0.6368)
ob_cylinder_001.rotation_euler = (0.0, -0.0, 7.33)
ob_cylinder_001.scale = (0.6363, 0.5954, 0.8301)
ob_cylinder_001.lineart.crease_threshold = 0.0
ob_cylinder_002.location = (-1.667, 0.1815, 0.6368)
ob_cylinder_002.rotation_euler = (0.0, 0.0, 4.189)
ob_cylinder_002.scale = (0.6363, 0.6363, 0.8301)
ob_cylinder_002.lineart.crease_threshold = 0.0
ob_exit.location = (-10.06, 0.0, 2.955)
ob_exit.scale = (0.1491, 0.5812, 0.2287)
ob_exit.lineart.crease_threshold = 0.0
ob_floor.location = (0.0, 0.0, 5.0)
ob_floor.lineart.crease_threshold = 0.0
_m = ob_floor.modifiers.new('Array', 'ARRAY')
_m.constant_offset_displace = (0.0, 0.0, 0.0)
_m.relative_offset_displace = (0.0, 1.0, 0.0)
ob_walls.location = (0.0, 0.0, 5.0)
ob_walls.lineart.crease_threshold = 0.0
_m = ob_walls.modifiers.new('Solidify', 'SOLIDIFY')
_m.thickness = 0.35

# ---- collection membership
col_collection.objects.link(ob_camera)
col_collection.objects.link(ob_cube)
col_collection.objects.link(ob_cube_001)
col_collection.objects.link(ob_cube_002)
col_collection.objects.link(ob_cube_003)
col_collection.objects.link(ob_cylinder_001)
col_collection.objects.link(ob_cylinder_002)
col_collection.objects.link(ob_exit)
col_collection.objects.link(ob_floor)
col_collection.objects.link(ob_walls)

# ---- scene / render settings (as saved in the file)
scene.camera = ob_camera
scene.frame_start = 1; scene.frame_end = 250; scene.frame_set(1)
scene.render.engine = 'BLENDER_EEVEE_NEXT'
scene.cycles.use_denoising = False
scene.cycles.samples = 128
scene.cycles.sampling_pattern = 'TABULATED_SOBOL'
scene.cycles.use_adaptive_sampling = False
scene.cycles.use_light_tree = False
scene.view_settings.view_transform = 'Filmic'
bpy.context.view_layer.update()

